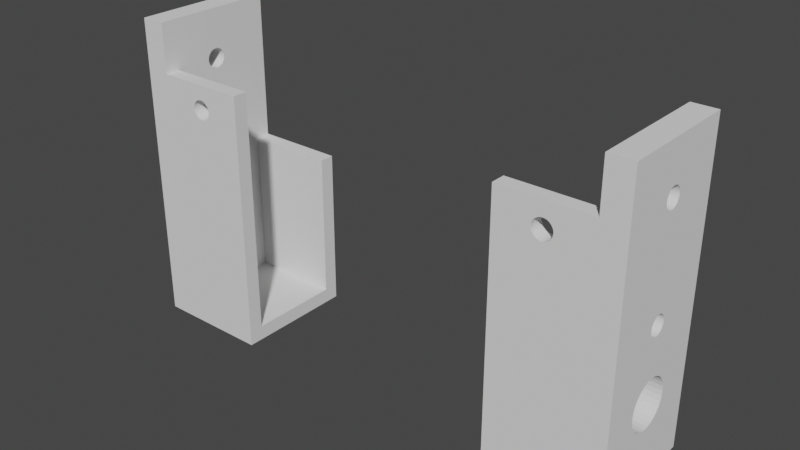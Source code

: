 # Source: Brush_Wheel_Holder.blend  (saved by Blender 2.93.21; exported with 4.5.12 LTS)
import bpy
from mathutils import Matrix  # noqa: F401  (used for matrix-valued properties, if any)

bpy.ops.wm.read_factory_settings(use_empty=True)
scene = bpy.context.scene
scene.name = 'Scene'

# ---- collections
col_collection = bpy.data.collections.new('Collection'); scene.collection.children.link(col_collection)

# ---- world
world_world = bpy.data.worlds.new('World'); scene.world = world_world
world_world.use_nodes = True; world_world.node_tree.nodes.clear()
_N = world_world.node_tree.nodes; _L = world_world.node_tree.links
n0 = _N.new('ShaderNodeOutputWorld'); n0.name = 'World Output'; n0.location = (300, 300)
n1 = _N.new('ShaderNodeBackground'); n1.name = 'Background'; n1.location = (10, 300)
n1.inputs[0].default_value = (0.05088, 0.05088, 0.05088, 1.0)
_L.new(n1.outputs[0], n0.inputs[0])
n0.is_active_output = True
world_world.color = (0.05088, 0.05088, 0.05088)
world_world.use_sun_shadow = False
world_world.sun_shadow_jitter_overblur = 0.0

# ---- meshes
me_plane_002 = bpy.data.meshes.new('Plane.002')
me_plane_002.from_pydata([(-46.89, 13.0, 0.0), (-28.39, -6.0, 0.0), (-46.89, -6.0, 0.0), (-28.39, 13.0, 0.0), (-28.39, -6.0, 30.0), (-46.89, -6.0, 30.0), (-46.89, 13.0, 30.0), (-28.39, 13.0, 30.0), (-51.89, -6.0, 0.0), (-51.89, 13.0, 0.0), (-51.89, -6.0, 30.0), (-51.89, 13.0, 30.0), (-28.39, -9.0, 0.0), (-46.89, -9.0, 0.0), (-28.39, -9.0, 30.0), (-46.89, -9.0, 30.0), (-51.89, -9.0, 0.0), (-51.89, -9.0, 30.0), (-46.89, 16.0, 0.0), (-28.39, 16.0, 0.0), (-46.89, 16.0, 30.0), (-28.39, 16.0, 30.0), (-51.89, 16.0, 30.0), (-51.89, 16.0, 0.0), (-28.39, -6.0, -3.0), (-46.89, -6.0, -3.0), (-46.89, 13.0, -3.0), (-28.39, 13.0, -3.0), (-51.89, -6.0, -3.0), (-51.89, 13.0, -3.0), (-28.39, -9.0, -3.0), (-46.89, -9.0, -3.0), (-51.89, -9.0, -3.0), (-46.89, 16.0, -3.0), (-28.39, 16.0, -3.0), (-51.89, 16.0, -3.0), (-28.39, 13.0, 13.0), (-46.89, 13.0, 13.0), (-28.39, -6.0, 13.0), (-46.89, -6.0, 13.0), (-51.89, 13.0, 13.0), (-51.89, -6.0, 13.0), (-28.39, -9.0, 13.0), (-46.89, -9.0, 13.0), (-51.89, -9.0, 13.0), (-28.39, 16.0, 13.0), (-46.89, 16.0, 13.0), (-51.89, 16.0, 13.0), (-28.39, 13.0, 26.0), (-28.39, -6.0, 26.0), (-46.89, -6.0, 26.0), (-51.89, -6.0, 26.0), (-28.39, -9.0, 26.0), (-46.89, -9.0, 26.0), (-51.89, -9.0, 26.0), (-28.39, 16.0, 26.0), (-46.89, 13.0, 26.0), (-51.89, 13.0, 26.0), (-46.89, 16.0, 26.0), (-51.89, 16.0, 26.0), (-28.39, -6.0, 40.0), (-46.89, -6.0, 40.0), (-46.89, 13.0, 40.0), (-46.89, 13.0, 60.0), (-51.89, -6.0, 40.0), (-51.89, 13.0, 40.0), (-28.39, -9.0, 40.0), (-46.89, -9.0, 40.0), (-51.89, -9.0, 40.0), (-46.89, 16.0, 40.0), (-46.89, -6.0, 60.0), (-51.89, 16.0, 40.0), (-51.89, -6.0, 60.0), (-51.89, 13.0, 60.0), (-51.89, -9.0, 60.0), (-46.89, -9.0, 60.0), (-46.89, 16.0, 60.0), (-51.89, 16.0, 60.0), (-51.89, -9.0, 50.0), (-51.89, -6.0, 50.0), (-46.89, -9.0, 50.0), (-51.89, 16.0, 50.0), (-51.89, 13.0, 50.0), (-46.89, 16.0, 50.0), (-46.89, -6.0, 50.0), (-46.89, 13.0, 50.0), (-28.39, -9.0, 50.0), (-28.39, -6.0, 50.0), (-37.25, -9.0, 43.04), (-37.25, -6.0, 43.04), (-37.64, -9.0, 43.0), (-37.64, -6.0, 43.0), (-39.3, -6.0, 46.11), (-38.75, -6.0, 46.66), (-39.05, -6.0, 46.41), (-38.03, -9.0, 43.04), (-38.03, -6.0, 43.04), (-38.41, -6.0, 46.85), (-38.03, -6.0, 46.96), (-36.87, -6.0, 46.85), (-37.25, -6.0, 46.96), (-37.64, -6.0, 47.0), (-36.23, -6.0, 46.41), (-35.89, -6.0, 45.95), (-35.98, -6.0, 46.11), (-35.64, -6.0, 45.0), (-35.79, -6.0, 44.23), (-35.68, -6.0, 44.61), (-35.68, -6.0, 45.39), (-35.79, -6.0, 45.77), (-36.53, -6.0, 46.66), (-38.41, -9.0, 43.15), (-38.41, -6.0, 43.15), (-38.75, -9.0, 43.34), (-38.75, -6.0, 43.34), (-39.64, -6.0, 45.0), (-39.6, -6.0, 44.61), (-39.6, -6.0, 45.39), (-39.05, -9.0, 43.59), (-39.05, -6.0, 43.59), (-39.39, -6.0, 44.05), (-39.3, -6.0, 43.89), (-39.49, -6.0, 44.23), (-39.49, -6.0, 45.77), (-36.53, -6.0, 43.34), (-36.87, -6.0, 43.15), (-35.98, -6.0, 43.89), (-36.23, -6.0, 43.59), (-39.3, -9.0, 43.89), (-39.39, -9.0, 44.05), (-39.49, -9.0, 44.23), (-39.6, -9.0, 44.61), (-39.64, -9.0, 45.0), (-39.6, -9.0, 45.39), (-39.05, -9.0, 46.41), (-39.3, -9.0, 46.11), (-39.49, -9.0, 45.77), (-38.41, -9.0, 46.85), (-37.64, -9.0, 47.0), (-38.03, -9.0, 46.96), (-36.53, -9.0, 46.66), (-36.87, -9.0, 46.85), (-35.98, -9.0, 46.11), (-35.89, -9.0, 45.95), (-36.23, -9.0, 46.41), (-37.25, -9.0, 46.96), (-38.75, -9.0, 46.66), (-36.87, -9.0, 43.15), (-36.23, -9.0, 43.59), (-35.98, -9.0, 43.89), (-35.64, -9.0, 45.0), (-35.79, -9.0, 44.23), (-35.68, -9.0, 44.61), (-35.68, -9.0, 45.39), (-36.53, -9.0, 43.34), (-35.79, -9.0, 45.77), (-51.89, 1.652, 49.23), (-46.89, 1.652, 49.23), (-46.89, 1.538, 49.61), (-51.89, 1.538, 49.61), (-51.89, 1.5, 50.0), (-51.89, 1.538, 50.39), (-51.89, 1.837, 51.11), (-51.89, 1.652, 50.77), (-51.89, 2.389, 51.66), (-51.89, 3.11, 51.96), (-46.89, 1.5, 50.0), (-51.89, 2.735, 51.85), (-51.89, 2.086, 51.41), (-51.89, 3.89, 51.96), (-51.89, 4.914, 51.41), (-51.89, 4.611, 51.66), (-51.89, 4.265, 51.85), (-51.89, 5.348, 50.77), (-51.89, 5.5, 50.0), (-51.89, 5.462, 50.39), (-51.89, 5.163, 51.11), (-51.89, 3.5, 52.0), (-46.89, 1.538, 50.39), (-46.89, 1.652, 50.77), (-46.89, 1.837, 51.11), (-46.89, 2.086, 51.41), (-46.89, 3.11, 51.96), (-46.89, 2.735, 51.85), (-46.89, 2.389, 51.66), (-46.89, 3.89, 51.96), (-46.89, 4.611, 51.66), (-46.89, 4.265, 51.85), (-46.89, 5.163, 51.11), (-46.89, 5.5, 50.0), (-46.89, 5.462, 50.39), (-46.89, 5.348, 50.77), (-46.89, 4.914, 51.41), (-46.89, 3.5, 52.0), (-46.89, 1.837, 48.89), (-46.89, 2.389, 48.34), (-46.89, 3.11, 48.04), (-46.89, 2.735, 48.15), (-46.89, 2.086, 48.59), (-46.89, 3.89, 48.04), (-46.89, 4.914, 48.59), (-46.89, 4.611, 48.34), (-46.89, 4.265, 48.15), (-46.89, 5.348, 49.23), (-46.89, 5.462, 49.61), (-46.89, 5.163, 48.89), (-46.89, 3.5, 48.0), (-51.89, 1.837, 48.89), (-51.89, 2.086, 48.59), (-51.89, 3.11, 48.04), (-51.89, 2.735, 48.15), (-51.89, 2.389, 48.34), (-51.89, 3.89, 48.04), (-51.89, 4.611, 48.34), (-51.89, 4.265, 48.15), (-51.89, 5.163, 48.89), (-51.89, 5.462, 49.61), (-51.89, 5.348, 49.23), (-51.89, 4.914, 48.59), (-51.89, 3.5, 48.0), (-51.89, -1.119, 11.09), (-46.89, -1.119, 11.09), (-46.89, -1.404, 12.02), (-51.89, -1.404, 12.02), (-46.89, -1.5, 13.0), (-46.89, -0.6573, 10.22), (-46.89, -0.03553, 9.464), (-46.89, 2.525, 8.096), (-46.89, 1.587, 8.381), (-46.89, 0.7221, 8.843), (-46.89, 4.475, 8.096), (-51.89, -1.5, 13.0), (-46.89, 6.278, 8.843), (-46.89, 5.413, 8.381), (-46.89, 7.657, 10.22), (-46.89, 8.5, 13.0), (-46.89, 8.404, 12.02), (-46.89, 8.119, 11.09), (-46.89, 7.036, 9.464), (-46.89, 3.5, 8.0), (-46.89, -1.404, 13.98), (-51.89, -1.404, 13.98), (-46.89, -1.119, 14.91), (-51.89, -1.119, 14.91), (-51.89, -0.6573, 10.22), (-51.89, -0.03553, 9.464), (-51.89, 2.525, 8.096), (-51.89, 1.587, 8.381), (-51.89, 0.7221, 8.843), (-46.89, -0.6573, 15.78), (-51.89, -0.6573, 15.78), (-51.89, 4.475, 8.096), (-51.89, 6.278, 8.843), (-51.89, 5.413, 8.381), (-51.89, 7.657, 10.22), (-51.89, 8.5, 13.0), (-51.89, 8.404, 12.02), (-51.89, 8.119, 11.09), (-51.89, 7.036, 9.464), (-51.89, 3.5, 8.0), (-46.89, -0.03553, 16.54), (-51.89, -0.03553, 16.54), (-46.89, 0.7221, 17.16), (-51.89, 0.7221, 17.16), (-46.89, 1.587, 17.62), (-51.89, 1.587, 17.62), (-46.89, 2.525, 17.9), (-46.89, 4.475, 17.9), (-46.89, 7.036, 16.54), (-46.89, 6.278, 17.16), (-46.89, 5.413, 17.62), (-46.89, 8.119, 14.91), (-46.89, 8.404, 13.98), (-46.89, 7.657, 15.78), (-46.89, 3.5, 18.0), (-51.89, 2.525, 17.9), (-51.89, 3.5, 18.0), (-51.89, 4.475, 17.9), (-51.89, 7.036, 16.54), (-51.89, 6.278, 17.16), (-51.89, 5.413, 17.62), (-51.89, 8.119, 14.91), (-51.89, 8.404, 13.98), (-51.89, 7.657, 15.78), (-46.89, 1.837, 26.89), (-51.89, 1.837, 26.89), (-46.89, 1.652, 27.23), (-51.89, 1.652, 27.23), (-51.89, 1.5, 28.0), (-51.89, 1.538, 28.39), (-51.89, 1.538, 27.61), (-51.89, 1.837, 29.11), (-51.89, 2.389, 29.66), (-51.89, 2.086, 29.41), (-51.89, 1.652, 28.77), (-51.89, 2.735, 29.85), (-51.89, 3.11, 29.96), (-51.89, 4.265, 29.85), (-51.89, 3.89, 29.96), (-51.89, 3.5, 30.0), (-51.89, 4.914, 29.41), (-51.89, 5.348, 28.77), (-51.89, 5.163, 29.11), (-46.89, 1.538, 27.61), (-51.89, 4.611, 29.66), (-46.89, 1.5, 28.0), (-46.89, 1.538, 28.39), (-51.89, 2.086, 26.59), (-51.89, 2.735, 26.15), (-51.89, 3.5, 26.0), (-51.89, 3.11, 26.04), (-51.89, 2.389, 26.34), (-51.89, 4.265, 26.15), (-46.89, 1.652, 28.77), (-51.89, 5.163, 26.89), (-51.89, 4.914, 26.59), (-51.89, 4.611, 26.34), (-51.89, 5.5, 28.0), (-51.89, 5.348, 27.23), (-51.89, 5.462, 27.61), (-51.89, 5.462, 28.39), (-51.89, 3.89, 26.04), (-46.89, 1.837, 29.11), (-46.89, 2.086, 29.41), (-46.89, 2.086, 26.59), (-46.89, 2.735, 26.15), (-46.89, 3.5, 26.0), (-46.89, 3.11, 26.04), (-46.89, 2.389, 29.66), (-46.89, 2.389, 26.34), (-46.89, 4.265, 26.15), (-46.89, 5.163, 26.89), (-46.89, 4.914, 26.59), (-46.89, 4.611, 26.34), (-46.89, 5.5, 28.0), (-46.89, 5.348, 27.23), (-46.89, 5.462, 27.61), (-46.89, 5.462, 28.39), (-46.89, 3.89, 26.04), (-46.89, 2.735, 29.85), (-46.89, 3.11, 29.96), (-46.89, 3.5, 30.0), (-46.89, 4.265, 29.85), (-46.89, 3.89, 29.96), (-46.89, 4.914, 29.41), (-46.89, 5.348, 28.77), (-46.89, 5.163, 29.11), (-46.89, 4.611, 29.66)], [], [(16, 32, 31, 13), (17, 68, 64, 10), (48, 55, 21, 7), (299, 11, 57, 309, 321, 312, 316, 315, 314, 318, 319, 317, 320, 301, 302, 300, 304, 297, 298), (309, 51, 10, 299, 296, 295, 292, 293, 291, 294, 289, 288, 290, 287, 285, 307, 311, 308, 310), (51, 54, 17, 10), (14, 66, 67, 15), (22, 71, 69, 20), (3, 27, 34, 19), (326, 56, 6, 341, 343, 342, 347, 344, 346, 345, 337, 334, 336, 335, 331, 332, 333, 330, 338), (341, 5, 50, 326, 327, 325, 329, 324, 284, 286, 303, 305, 306, 313, 322, 323, 328, 339, 340), (52, 14, 15, 53), (43, 44, 16, 13), (38, 42, 12, 1), (9, 29, 28, 8), (4, 60, 66, 14), (23, 35, 29, 9), (49, 50, 5, 4), (58, 59, 22, 20), (58, 20, 21, 55), (40, 47, 23, 9), (13, 31, 30, 12), (20, 69, 62, 6), (1, 24, 27, 3), (56, 48, 7, 6), (27, 24, 25, 26), (25, 28, 29, 26), (25, 31, 32, 28), (24, 30, 31, 25), (29, 35, 33, 26), (26, 33, 34, 27), (18, 33, 35, 23), (8, 28, 32, 16), (19, 34, 33, 18), (12, 30, 24, 1), (1, 3, 0, 2), (0, 3, 36, 37), (57, 59, 47, 40), (18, 46, 45, 19), (18, 23, 47, 46), (1, 2, 39, 38), (49, 52, 42, 38), (53, 54, 44, 43), (12, 42, 43, 13), (222, 224, 39, 2, 0, 37, 235, 236, 237, 234, 238, 232, 233, 230, 239, 227, 228, 229, 226, 225, 221), (8, 16, 44, 41), (40, 9, 8, 41, 231, 223, 220, 244, 245, 248, 247, 246, 259, 251, 253, 252, 258, 254, 257, 256, 255), (3, 19, 45, 36), (15, 17, 54, 53), (4, 14, 52, 49), (11, 22, 59, 57), (37, 36, 48, 56), (46, 58, 55, 45), (46, 47, 59, 58), (38, 39, 50, 49), (42, 52, 53, 43), (235, 37, 56, 326, 50, 39, 224, 240, 242, 249, 260, 262, 264, 266, 274, 267, 270, 269, 268, 273, 271, 272), (41, 44, 54, 51), (231, 41, 51, 309, 57, 40, 255, 282, 281, 283, 278, 279, 280, 277, 276, 275, 265, 263, 261, 250, 243, 241), (36, 45, 55, 48), (82, 73, 77, 81), (80, 75, 74, 78), (78, 74, 72, 79), (87, 86, 66, 60), (63, 76, 77, 73), (11, 65, 71, 22), (341, 6, 62, 61, 5), (5, 61, 60, 4), (15, 67, 68, 17), (7, 21, 20, 6), (72, 74, 75, 70), (10, 64, 65, 11, 299), (63, 73, 72, 70), (160, 79, 72, 73, 82, 174, 175, 173, 176, 170, 171, 172, 169, 177, 165, 167, 164, 168, 162, 163, 161), (81, 77, 76, 83), (84, 70, 75, 80), (83, 76, 63, 85), (189, 85, 63, 70, 84, 166, 178, 179, 180, 181, 184, 183, 182, 193, 185, 187, 186, 192, 188, 191, 190), (158, 166, 84, 61, 62, 85, 189, 204, 203, 205, 200, 201, 202, 199, 206, 196, 197, 195, 198, 194, 157), (69, 83, 85, 62), (80, 86, 87, 84), (71, 81, 83, 69), (82, 65, 64, 79, 160, 159, 156, 207, 208, 211, 210, 209, 219, 212, 214, 213, 218, 215, 217, 216, 174), (68, 78, 79, 64), (67, 80, 78, 68), (65, 82, 81, 71), (103, 87, 60, 61, 120, 121, 119, 114, 112, 96, 91, 89, 125, 124, 127, 126, 106, 107, 105, 108, 109), (120, 61, 84, 87, 103, 104, 102, 110, 99, 100, 101, 98, 97, 93, 94, 92, 123, 117, 115, 116, 122), (142, 143, 86, 80, 67, 129, 130, 131, 132, 133, 136, 135, 134, 146, 137, 139, 138, 145, 141, 140, 144), (129, 67, 66, 86, 143, 155, 153, 150, 152, 151, 149, 148, 154, 147, 88, 90, 95, 111, 113, 118, 128), (101, 100, 145, 138), (100, 99, 141, 145), (99, 110, 140, 141), (110, 102, 144, 140), (144, 102, 104, 142), (103, 109, 155, 143, 142, 104), (155, 109, 108, 153), (153, 108, 105, 150), (150, 105, 107, 152), (152, 107, 106, 151), (151, 106, 126, 149), (149, 126, 127, 148), (148, 127, 124, 154), (154, 124, 125, 147), (147, 125, 89, 88), (91, 90, 88, 89), (96, 95, 90, 91), (112, 111, 95, 96), (114, 113, 111, 112), (119, 118, 113, 114), (121, 128, 118, 119), (121, 120, 122, 130, 129, 128), (122, 116, 131, 130), (116, 115, 132, 131), (115, 117, 133, 132), (117, 123, 136, 133), (123, 92, 135, 136), (92, 94, 134, 135), (94, 93, 146, 134), (93, 97, 137, 146), (97, 98, 139, 137), (98, 101, 138, 139), (204, 189, 174, 216), (203, 204, 216, 217), (205, 203, 217, 215), (200, 205, 215, 218), (201, 200, 218, 213), (202, 201, 213, 214), (199, 202, 214, 212), (206, 199, 212, 219), (196, 206, 219, 209), (197, 196, 209, 210), (195, 197, 210, 211), (198, 195, 211, 208), (207, 194, 198, 208), (194, 207, 156, 157), (159, 158, 157, 156), (158, 159, 160, 166), (161, 178, 166, 160), (163, 179, 178, 161), (162, 180, 179, 163), (168, 181, 180, 162), (164, 184, 181, 168), (167, 183, 184, 164), (165, 182, 183, 167), (177, 193, 182, 165), (169, 185, 193, 177), (172, 187, 185, 169), (171, 186, 187, 172), (170, 192, 186, 171), (170, 176, 188, 192), (176, 173, 191, 188), (173, 175, 190, 191), (175, 174, 189, 190), (236, 235, 255, 256), (237, 236, 256, 257), (234, 237, 257, 254), (238, 234, 254, 258), (232, 238, 258, 252), (233, 232, 252, 253), (230, 233, 253, 251), (239, 230, 251, 259), (227, 239, 259, 246), (228, 227, 246, 247), (229, 228, 247, 248), (226, 229, 248, 245), (244, 225, 226, 245), (225, 244, 220, 221), (223, 222, 221, 220), (231, 224, 222, 223), (224, 231, 241, 240), (240, 241, 243, 242), (242, 243, 250, 249), (249, 250, 261, 260), (260, 261, 263, 262), (262, 263, 265, 264), (275, 266, 264, 265), (276, 274, 266, 275), (277, 267, 274, 276), (280, 270, 267, 277), (279, 269, 270, 280), (278, 268, 269, 279), (273, 268, 278, 283), (271, 273, 283, 281), (272, 271, 281, 282), (272, 282, 255, 235), (317, 319, 336, 334), (319, 318, 335, 336), (318, 314, 331, 335), (314, 315, 332, 331), (315, 316, 333, 332), (316, 312, 330, 333), (312, 321, 338, 330), (321, 309, 326, 338), (309, 310, 327, 326), (310, 308, 325, 327), (308, 311, 329, 325), (311, 307, 324, 329), (285, 284, 324, 307), (284, 285, 287, 286), (286, 287, 290, 303), (288, 305, 303, 290), (289, 306, 305, 288), (294, 313, 306, 289), (291, 322, 313, 294), (293, 323, 322, 291), (292, 328, 323, 293), (295, 339, 328, 292), (296, 340, 339, 295), (299, 341, 340, 296), (298, 343, 341, 299), (297, 342, 343, 298), (304, 347, 342, 297), (300, 344, 347, 304), (300, 302, 346, 344), (302, 301, 345, 346), (301, 320, 337, 345), (320, 317, 334, 337)])
_uv = me_plane_002.uv_layers.new(name='UVMap')
_uv.uv.foreach_set('vector', [0.0, 0.0, 0.0, 0.0, 0.0, 0.0, 0.0, 0.0, 0.0, 0.0, 0.0, 0.0, 0.0, 0.0, 0.0, 0.0, 0.0, 0.0, 0.0, 0.0, 0.0, 0.0, 0.0, 0.0, 0.0, 0.0, 0.0, 0.0, 0.0, 0.0, 0.0, 0.0, 0.0, 0.0, 0.0, 0.0, 0.0, 0.0, 0.0, 0.0, 0.0, 0.0, 0.0, 0.0, 0.0, 0.0, 0.0, 0.0, 0.0, 0.0, 0.0, 0.0, 0.0, 0.0, 0.0, 0.0, 0.0, 0.0, 0.0, 0.0, 0.0, 0.0, 0.0, 0.0, 0.0, 0.0, 0.0, 0.0, 0.0, 0.0, 0.0, 0.0, 0.0, 0.0, 0.0, 0.0, 0.0, 0.0, 0.0, 0.0, 0.0, 0.0, 0.0, 0.0, 0.0, 0.0, 0.0, 0.0, 0.0, 0.0, 0.0, 0.0, 0.0, 0.0, 0.0, 0.0, 0.0, 0.0, 0.0, 0.0, 0.0, 0.0, 0.0, 0.0, 0.0, 0.0, 0.0, 0.0, 0.0, 0.0, 0.0, 0.0, 0.0, 0.0, 0.0, 0.0, 0.0, 0.0, 0.0, 0.0, 0.0, 0.0, 0.0, 0.0, 0.0, 0.0, 0.0, 0.0, 0.0, 0.0, 0.0, 0.0, 0.0, 0.0, 0.0, 0.0, 0.0, 0.0, 0.0, 0.0, 0.0, 0.0, 0.0, 0.0, 0.0, 0.0, 0.0, 0.0, 0.0, 0.0, 0.0, 0.0, 0.0, 0.0, 0.0, 0.0, 0.0, 0.0, 0.0, 0.0, 0.0, 0.0, 0.0, 0.0, 0.0, 0.0, 0.0, 0.0, 0.0, 0.0, 0.0, 0.0, 0.0, 0.0, 0.0, 0.0, 0.0, 0.0, 0.0, 0.0, 0.0, 0.0, 0.0, 0.0, 0.0, 0.0, 0.0, 0.0, 0.0, 0.0, 0.0, 0.0, 0.0, 0.0, 0.0, 0.0, 0.0, 0.0, 0.0, 0.0, 0.0, 0.0, 0.0, 0.0, 0.0, 0.0, 0.0, 0.0, 0.0, 0.0, 0.0, 0.0, 0.0, 0.0, 0.0, 0.0, 0.0, 0.0, 0.0, 0.0, 0.0, 0.0, 0.0, 0.0, 0.0, 0.0, 0.0, 0.0, 0.0, 0.0, 0.0, 0.0, 0.0, 0.0, 0.0, 0.0, 0.0, 0.0, 0.0, 0.0, 0.0, 0.0, 0.0, 0.0, 0.0, 0.0, 0.0, 0.0, 0.0, 0.0, 0.0, 0.0, 0.0, 0.0, 0.0, 0.0, 0.0, 0.0, 0.0, 0.0, 0.0, 0.0, 0.0, 0.0, 0.0, 0.0, 0.0, 0.0, 0.0, 0.0, 0.0, 0.0, 0.0, 0.0, 0.0, 0.0, 0.0, 0.0, 0.0, 0.0, 0.0, 0.0, 0.0, 0.0, 0.0, 0.0, 0.0, 0.0, 0.0, 0.0, 0.0, 0.0, 0.0, 0.0, 0.0, 0.0, 0.0, 0.0, 0.0, 0.0, 0.0, 0.0, 0.0, 0.0, 0.0, 0.0, 0.0, 0.0, 0.0, 0.0, 0.0, 0.0, 0.0, 0.0, 0.0, 0.0, 0.0, 0.0, 0.0, 0.0, 0.0, 0.0, 0.0, 0.0, 0.0, 0.0, 0.0, 0.0, 0.0, 0.0, 0.0, 0.0, 0.0, 0.0, 0.0, 0.0, 0.0, 0.0, 0.0, 0.0, 0.0, 0.0, 0.0, 0.0, 0.0, 0.0, 0.0, 0.0, 0.0, 0.0, 0.0, 0.0, 0.0, 0.0, 0.0, 0.0, 0.0, 0.0, 0.0, 0.0, 0.0, 0.0, 0.0, 0.0, 0.0, 0.0, 0.0, 0.0, 0.0, 0.0, 0.0, 0.0, 0.0, 0.0, 0.0, 0.0, 0.0, 0.0, 0.0, 0.0, 0.0, 0.0, 0.0, 0.0, 0.0, 0.0, 0.0, 0.0, 0.0, 0.0, 0.0, 0.0, 0.0, 0.0, 0.0, 0.0, 0.0, 0.0, 0.0, 0.0, 0.0, 0.0, 0.0, 0.0, 0.0, 0.0, 0.0, 0.0, 0.0, 0.0, 0.0, 0.0, 0.0, 0.0, 0.0, 0.0, 0.0, 0.0, 0.0, 0.0, 0.0, 0.0, 0.0, 0.0, 0.0, 0.0, 0.0, 0.0, 0.0, 0.0, 0.0, 0.0, 0.0, 0.0, 0.0, 0.0, 0.0, 0.0, 0.0, 0.0, 0.0, 0.0, 0.0, 0.0, 0.0, 0.0, 0.0, 0.0, 0.0, 0.0, 0.0, 0.0, 0.0, 0.0, 0.0, 0.0, 0.0, 0.0, 0.0, 0.0, 0.0, 0.0, 0.0, 0.0, 0.0, 0.0, 0.0, 0.0, 0.0, 0.0, 0.0, 0.0, 0.0, 0.0, 0.0, 0.0, 0.0, 0.0, 0.0, 0.0, 0.0, 0.0, 0.0, 0.0, 0.0, 0.0, 0.0, 0.0, 0.0, 0.0, 0.0, 0.0, 0.0, 0.0, 0.0, 0.0, 0.0, 0.0, 0.0, 0.0, 0.0, 0.0, 0.0, 0.0, 0.0, 0.0, 0.0, 0.0, 0.0, 0.0, 0.0, 0.0, 0.0, 0.0, 0.0, 0.0, 0.0, 0.0, 0.0, 0.0, 0.0, 0.0, 0.0, 0.0, 0.0, 0.0, 0.0, 0.0, 0.0, 0.0, 0.0, 0.0, 0.0, 0.0, 0.0, 0.0, 0.0, 0.0, 0.0, 0.0, 0.0, 0.0, 0.0, 0.0, 0.0, 0.0, 0.0, 0.0, 0.0, 0.0, 0.0, 0.0, 0.0, 0.0, 0.0, 0.0, 0.0, 0.0, 0.0, 0.0, 0.0, 0.0, 0.0, 0.0, 0.0, 0.0, 0.0, 0.0, 0.0, 0.0, 0.0, 0.0, 0.0, 0.0, 0.0, 0.0, 0.0, 0.0, 0.0, 0.0, 0.0, 0.0, 0.0, 0.0, 0.0, 0.0, 0.0, 0.0, 0.0, 0.0, 0.0, 0.0, 0.0, 0.0, 0.0, 0.0, 0.0, 0.0, 0.0, 0.0, 0.0, 0.0, 0.0, 0.0, 0.0, 0.0, 0.0, 0.0, 0.0, 0.0, 0.0, 0.0, 0.0, 0.0, 0.0, 0.0, 0.0, 0.0, 0.0, 0.0, 0.0, 0.0, 0.0, 0.0, 0.0, 0.0, 0.0, 0.0, 0.0, 0.0, 0.0, 0.0, 0.0, 0.0, 0.0, 0.0, 0.0, 0.0, 0.0, 0.0, 0.0, 0.0, 0.0, 0.0, 0.0, 0.0, 0.0, 0.0, 0.0, 0.0, 0.0, 0.0, 0.0, 0.0, 0.0, 0.0, 0.0, 0.0, 0.0, 0.0, 0.0, 0.0, 0.0, 0.0, 0.0, 0.0, 0.0, 0.0, 0.0, 0.0, 0.0, 0.0, 0.0, 0.0, 0.0, 0.0, 0.0, 0.0, 0.0, 0.0, 0.0, 0.0, 0.0, 0.0, 0.0, 0.0, 0.0, 0.0, 0.0, 0.0, 0.0, 0.0, 0.0, 0.0, 0.0, 0.0, 0.0, 0.0, 0.0, 0.0, 0.0, 0.0, 0.0, 0.0, 0.0, 0.0, 0.0, 0.0, 0.0, 0.0, 0.0, 0.0, 0.0, 0.0, 0.0, 0.0, 0.0, 0.0, 0.0, 0.0, 0.0, 0.0, 0.0, 0.0, 0.0, 0.0, 0.0, 0.0, 0.0, 0.0, 0.0, 0.0, 0.0, 0.0, 0.0, 0.0, 0.0, 0.0, 0.0, 0.0, 0.0, 0.0, 0.0, 0.0, 0.0, 0.0, 0.0, 0.0, 0.0, 0.0, 0.0, 0.0, 0.0, 0.0, 0.0, 0.0, 0.0, 0.0, 0.0, 0.0, 0.0, 0.0, 0.0, 0.0, 0.0, 0.0, 0.0, 0.0, 0.0, 0.0, 0.0, 0.0, 0.0, 0.0, 0.0, 0.0, 0.0, 0.0, 0.0, 0.0, 0.0, 0.0, 0.0, 0.0, 0.0, 0.0, 0.0, 0.0, 0.0, 0.0, 0.0, 0.0, 0.0, 0.0, 0.0, 0.0, 0.0, 0.0, 0.0, 0.0, 0.0, 0.0, 0.0, 0.0, 0.0, 0.0, 0.0, 0.0, 0.0, 0.0, 0.0, 0.0, 0.0, 0.0, 0.0, 0.0, 0.0, 0.0, 0.0, 0.0, 0.0, 0.0, 0.0, 0.0, 0.0, 0.0, 0.0, 0.0, 0.0, 0.0, 0.0, 0.0, 0.0, 0.0, 0.0, 0.0, 0.0, 0.0, 0.0, 0.0, 0.0, 0.0, 0.0, 0.0, 0.0, 0.0, 0.0, 0.0, 0.0, 0.0, 0.0, 0.0, 0.0, 0.0, 0.0, 0.0, 0.0, 0.0, 0.0, 0.0, 0.0, 0.0, 0.0, 0.0, 0.0, 0.0, 0.0, 0.0, 0.0, 0.0, 0.0, 0.0, 0.0, 0.0, 0.0, 0.0, 0.0, 0.0, 0.0, 0.0, 0.0, 0.0, 0.0, 0.0, 0.0, 0.0, 0.0, 0.0, 0.0, 0.0, 0.0, 0.0, 0.0, 0.0, 0.0, 0.0, 0.0, 0.0, 0.0, 0.0, 0.0, 0.0, 0.0, 0.0, 0.0, 0.0, 0.0, 0.0, 0.0, 0.0, 0.0, 0.0, 0.0, 0.0, 0.0, 0.0, 0.0, 0.0, 0.0, 0.0, 0.0, 0.0, 0.0, 0.0, 0.0, 0.0, 0.0, 0.0, 0.0, 0.0, 0.0, 0.0, 0.0, 0.0, 0.0, 0.0, 0.0, 0.0, 0.0, 0.0, 0.0, 0.0, 0.0, 0.0, 0.0, 0.0, 0.0, 0.0, 0.0, 0.0, 0.0, 0.0, 0.0, 0.0, 0.0, 0.0, 0.0, 0.0, 0.0, 0.0, 0.0, 0.0, 0.0, 0.0, 0.0, 0.0, 0.0, 0.0, 0.0, 0.0, 0.0, 0.0, 0.0, 0.0, 0.0, 0.0, 0.0, 0.0, 0.0, 0.0, 0.0, 0.0, 0.0, 0.0, 0.0, 0.0, 0.0, 0.0, 0.0, 0.0, 0.0, 0.0, 0.0, 0.0, 0.0, 0.0, 0.0, 0.0, 0.0, 0.0, 0.0, 0.0, 0.0, 0.0, 0.0, 0.0, 0.0, 0.0, 0.0, 0.0, 0.0, 0.0, 0.0, 0.0, 0.0, 0.0, 0.0, 0.0, 0.0, 0.0, 0.0, 0.0, 0.0, 0.0, 0.0, 0.0, 0.0, 0.0, 0.0, 0.0, 0.0, 0.0, 0.0, 0.0, 0.0, 0.0, 0.0, 0.0, 0.0, 0.0, 0.0, 0.0, 0.0, 0.0, 0.0, 0.0, 0.0, 0.0, 0.0, 0.0, 0.0, 0.0, 0.0, 0.0, 0.0, 0.0, 0.0, 0.0, 0.0, 0.0, 0.0, 0.0, 0.0, 0.0, 0.0, 0.0, 0.0, 0.0, 0.0, 0.0, 0.0, 0.0, 0.0, 0.0, 0.0, 0.0, 0.0, 0.0, 0.0, 0.0, 0.0, 0.0, 0.0, 0.0, 0.0, 0.0, 0.0, 0.0, 0.0, 0.0, 0.0, 0.0, 0.0, 0.0, 0.0, 0.0, 0.0, 0.0, 0.0, 0.0, 0.0, 0.0, 0.0, 0.0, 0.0, 0.0, 0.0, 0.0, 0.0, 0.0, 0.0, 0.0, 0.0, 0.0, 0.0, 0.0, 0.0, 0.0, 0.0, 0.0, 0.0, 0.0, 0.0, 0.0, 0.0, 0.0, 0.0, 0.0, 0.0, 0.0, 0.0, 0.0, 0.0, 0.0, 0.0, 0.0, 0.0, 0.0, 0.0, 0.0, 0.0, 0.0, 0.0, 0.0, 0.0, 0.0, 0.0, 0.0, 0.0, 0.0, 0.0, 0.0, 0.0, 0.0, 0.0, 0.0, 0.0, 0.0, 0.0, 0.0, 0.0, 0.0, 0.0, 0.0, 0.0, 0.0, 0.0, 0.0, 0.0, 0.0, 0.0, 0.0, 0.0, 0.0, 0.0, 0.0, 0.0, 0.0, 0.0, 0.0, 0.0, 0.0, 0.0, 0.0, 0.0, 0.0, 0.0, 0.0, 0.0, 0.0, 0.0, 0.0, 0.0, 0.0, 0.0, 0.0, 0.0, 0.0, 0.0, 0.0, 0.0, 0.0, 0.0, 0.0, 0.0, 0.0, 0.0, 0.0, 0.0, 0.0, 0.0, 0.0, 0.0, 0.0, 0.0, 0.0, 0.0, 0.0, 0.0, 0.0, 0.0, 0.0, 0.0, 0.0, 0.0, 0.0, 0.0, 0.0, 0.0, 0.0, 0.0, 0.0, 0.0, 0.0, 0.0, 0.0, 0.0, 0.0, 0.0, 0.0, 0.0, 0.0, 0.0, 0.0, 0.0, 0.0, 0.0, 0.0, 0.0, 0.0, 0.0, 0.0, 0.0, 0.0, 0.0, 0.0, 1.0, 0.735, 0.9688, 0.735, 0.9688, 0.75, 1.0, 0.75, 0.9688, 0.735, 0.9375, 0.735, 0.9375, 0.75, 0.9688, 0.75, 0.9375, 0.735, 0.9062, 0.735, 0.9062, 0.75, 0.9375, 0.75, 0.9062, 0.735, 0.875, 0.735, 0.875, 0.75, 0.9062, 0.75, 0.875, 0.75, 0.875, 0.735, 0.8438, 0.735, 0.8438, 0.75, 0.8291, 0.735, 0.8125, 0.735, 0.8125, 0.75, 0.8289, 0.75, 0.8438, 0.75, 0.8438, 0.735, 0.8125, 0.75, 0.8125, 0.735, 0.7812, 0.735, 0.7812, 0.75, 0.7812, 0.75, 0.7812, 0.735, 0.75, 0.735, 0.75, 0.75, 0.75, 0.75, 0.75, 0.735, 0.7188, 0.735, 0.7188, 0.75, 0.7188, 0.75, 0.7188, 0.735, 0.6875, 0.735, 0.6875, 0.75, 0.6875, 0.75, 0.6875, 0.735, 0.6562, 0.735, 0.6562, 0.75, 0.6562, 0.75, 0.6562, 0.735, 0.625, 0.735, 0.625, 0.75, 0.625, 0.75, 0.625, 0.735, 0.5938, 0.735, 0.5938, 0.75, 0.5938, 0.75, 0.5938, 0.735, 0.5625, 0.735, 0.5625, 0.75, 0.5625, 0.75, 0.5625, 0.735, 0.5312, 0.735, 0.5312, 0.75, 0.5, 0.735, 0.5, 0.75, 0.5312, 0.75, 0.5312, 0.735, 0.4688, 0.735, 0.4688, 0.75, 0.5, 0.75, 0.5, 0.735, 0.4375, 0.735, 0.4375, 0.75, 0.4688, 0.75, 0.4688, 0.735, 0.4062, 0.735, 0.4062, 0.75, 0.4375, 0.75, 0.4375, 0.735, 0.375, 0.735, 0.375, 0.75, 0.4062, 0.75, 0.4062, 0.735, 0.3438, 0.735, 0.3438, 0.75, 0.375, 0.75, 0.375, 0.735, 0.3438, 0.735, 0.3291, 0.735, 0.3125, 0.735, 0.3125, 0.75, 0.3289, 0.75, 0.3438, 0.75, 0.3125, 0.735, 0.2812, 0.735, 0.2812, 0.75, 0.3125, 0.75, 0.2812, 0.735, 0.25, 0.735, 0.25, 0.75, 0.2812, 0.75, 0.25, 0.735, 0.2188, 0.735, 0.2188, 0.75, 0.25, 0.75, 0.2188, 0.735, 0.1875, 0.735, 0.1875, 0.75, 0.2188, 0.75, 0.1875, 0.735, 0.1562, 0.735, 0.1562, 0.75, 0.1875, 0.75, 0.1562, 0.735, 0.125, 0.735, 0.125, 0.75, 0.1562, 0.75, 0.125, 0.735, 0.09375, 0.735, 0.09375, 0.75, 0.125, 0.75, 0.09375, 0.735, 0.0625, 0.735, 0.0625, 0.75, 0.09375, 0.75, 0.0625, 0.735, 0.03125, 0.735, 0.03125, 0.75, 0.0625, 0.75, 0.03125, 0.735, 0.0, 0.735, 0.0, 0.75, 0.03125, 0.75, 0.9688, 0.775, 1.0, 0.775, 1.0, 0.75, 0.9688, 0.75, 0.9375, 0.775, 0.9688, 0.775, 0.9688, 0.75, 0.9375, 0.75, 0.9062, 0.775, 0.9375, 0.775, 0.9375, 0.75, 0.9062, 0.75, 0.875, 0.775, 0.9062, 0.775, 0.9062, 0.75, 0.875, 0.75, 0.8438, 0.775, 0.875, 0.775, 0.875, 0.75, 0.8438, 0.75, 0.8125, 0.775, 0.8438, 0.775, 0.8438, 0.75, 0.8125, 0.75, 0.7812, 0.775, 0.8125, 0.775, 0.8125, 0.75, 0.7812, 0.75, 0.75, 0.775, 0.7812, 0.775, 0.7812, 0.75, 0.75, 0.75, 0.7188, 0.775, 0.75, 0.775, 0.75, 0.75, 0.7188, 0.75, 0.6875, 0.775, 0.7188, 0.775, 0.7188, 0.75, 0.6875, 0.75, 0.6562, 0.775, 0.6875, 0.775, 0.6875, 0.75, 0.6562, 0.75, 0.625, 0.775, 0.6562, 0.775, 0.6562, 0.75, 0.625, 0.75, 0.5938, 0.75, 0.5938, 0.775, 0.625, 0.775, 0.625, 0.75, 0.5938, 0.775, 0.5938, 0.75, 0.5625, 0.75, 0.5625, 0.775, 0.5312, 0.75, 0.5312, 0.775, 0.5625, 0.775, 0.5625, 0.75, 0.5312, 0.775, 0.5312, 0.75, 0.5, 0.75, 0.5, 0.775, 0.4688, 0.75, 0.4688, 0.775, 0.5, 0.775, 0.5, 0.75, 0.4375, 0.75, 0.4375, 0.775, 0.4688, 0.775, 0.4688, 0.75, 0.4062, 0.75, 0.4062, 0.775, 0.4375, 0.775, 0.4375, 0.75, 0.375, 0.75, 0.375, 0.775, 0.4062, 0.775, 0.4062, 0.75, 0.3438, 0.75, 0.3438, 0.775, 0.375, 0.775, 0.375, 0.75, 0.3125, 0.75, 0.3125, 0.775, 0.3438, 0.775, 0.3438, 0.75, 0.2812, 0.75, 0.2812, 0.775, 0.3125, 0.775, 0.3125, 0.75, 0.25, 0.75, 0.25, 0.775, 0.2812, 0.775, 0.2812, 0.75, 0.2188, 0.75, 0.2188, 0.775, 0.25, 0.775, 0.25, 0.75, 0.1875, 0.75, 0.1875, 0.775, 0.2188, 0.775, 0.2188, 0.75, 0.1562, 0.75, 0.1562, 0.775, 0.1875, 0.775, 0.1875, 0.75, 0.125, 0.75, 0.125, 0.775, 0.1562, 0.775, 0.1562, 0.75, 0.125, 0.75, 0.09375, 0.75, 0.09375, 0.775, 0.125, 0.775, 0.09375, 0.75, 0.0625, 0.75, 0.0625, 0.775, 0.09375, 0.775, 0.0625, 0.75, 0.03125, 0.75, 0.03125, 0.775, 0.0625, 0.775, 0.03125, 0.75, 0.0, 0.75, 0.0, 0.775, 0.03125, 0.775, 0.9688, 0.775, 1.0, 0.775, 1.0, 0.75, 0.9688, 0.75, 0.9375, 0.775, 0.9688, 0.775, 0.9688, 0.75, 0.9375, 0.75, 0.9062, 0.775, 0.9375, 0.775, 0.9375, 0.75, 0.9062, 0.75, 0.875, 0.775, 0.9062, 0.775, 0.9062, 0.75, 0.875, 0.75, 0.8438, 0.775, 0.875, 0.775, 0.875, 0.75, 0.8438, 0.75, 0.8125, 0.775, 0.8438, 0.775, 0.8438, 0.75, 0.8125, 0.75, 0.7812, 0.775, 0.8125, 0.775, 0.8125, 0.75, 0.7812, 0.75, 0.75, 0.775, 0.7812, 0.775, 0.7812, 0.75, 0.75, 0.75, 0.7188, 0.775, 0.75, 0.775, 0.75, 0.75, 0.7188, 0.75, 0.6875, 0.775, 0.7188, 0.775, 0.7188, 0.75, 0.6875, 0.75, 0.6562, 0.775, 0.6875, 0.775, 0.6875, 0.75, 0.6562, 0.75, 0.625, 0.775, 0.6562, 0.775, 0.6562, 0.75, 0.625, 0.75, 0.5938, 0.75, 0.5938, 0.775, 0.625, 0.775, 0.625, 0.75, 0.5938, 0.775, 0.5938, 0.75, 0.5625, 0.75, 0.5625, 0.775, 0.5312, 0.75, 0.5312, 0.775, 0.5625, 0.775, 0.5625, 0.75, 0.5, 0.75, 0.5, 0.775, 0.5312, 0.775, 0.5312, 0.75, 0.5, 0.775, 0.5, 0.75, 0.4688, 0.75, 0.4688, 0.775, 0.4688, 0.775, 0.4688, 0.75, 0.4375, 0.75, 0.4375, 0.775, 0.4375, 0.775, 0.4375, 0.75, 0.4062, 0.75, 0.4062, 0.775, 0.4062, 0.775, 0.4062, 0.75, 0.375, 0.75, 0.375, 0.775, 0.375, 0.775, 0.375, 0.75, 0.3438, 0.75, 0.3438, 0.775, 0.3438, 0.775, 0.3438, 0.75, 0.3125, 0.75, 0.3125, 0.775, 0.2812, 0.75, 0.2812, 0.775, 0.3125, 0.775, 0.3125, 0.75, 0.25, 0.75, 0.25, 0.775, 0.2812, 0.775, 0.2812, 0.75, 0.2188, 0.75, 0.2188, 0.775, 0.25, 0.775, 0.25, 0.75, 0.1875, 0.75, 0.1875, 0.775, 0.2188, 0.775, 0.2188, 0.75, 0.1562, 0.75, 0.1562, 0.775, 0.1875, 0.775, 0.1875, 0.75, 0.125, 0.75, 0.125, 0.775, 0.1562, 0.775, 0.1562, 0.75, 0.09375, 0.775, 0.125, 0.775, 0.125, 0.75, 0.09375, 0.75, 0.0625, 0.775, 0.09375, 0.775, 0.09375, 0.75, 0.0625, 0.75, 0.03125, 0.775, 0.0625, 0.775, 0.0625, 0.75, 0.03125, 0.75, 0.03125, 0.775, 0.03125, 0.75, 0.0, 0.75, 0.0, 0.775, 1.0, 0.75, 0.9688, 0.75, 0.9688, 0.775, 1.0, 0.775, 0.9688, 0.75, 0.9375, 0.75, 0.9375, 0.775, 0.9688, 0.775, 0.9375, 0.75, 0.9062, 0.75, 0.9062, 0.775, 0.9375, 0.775, 0.9062, 0.75, 0.875, 0.75, 0.875, 0.775, 0.9062, 0.775, 0.875, 0.75, 0.8438, 0.75, 0.8438, 0.775, 0.875, 0.775, 0.8438, 0.75, 0.8125, 0.75, 0.8125, 0.775, 0.8438, 0.775, 0.8125, 0.75, 0.7812, 0.75, 0.7812, 0.775, 0.8125, 0.775, 0.7812, 0.75, 0.75, 0.75, 0.75, 0.775, 0.7812, 0.775, 0.75, 0.75, 0.7188, 0.75, 0.7188, 0.775, 0.75, 0.775, 0.7188, 0.75, 0.6875, 0.75, 0.6875, 0.775, 0.7188, 0.775, 0.6875, 0.75, 0.6562, 0.75, 0.6562, 0.775, 0.6875, 0.775, 0.6562, 0.75, 0.625, 0.75, 0.625, 0.775, 0.6562, 0.775, 0.5938, 0.75, 0.5938, 0.775, 0.625, 0.775, 0.625, 0.75, 0.5938, 0.775, 0.5938, 0.75, 0.5625, 0.75, 0.5625, 0.775, 0.5625, 0.775, 0.5625, 0.75, 0.5312, 0.75, 0.5312, 0.775, 0.5, 0.75, 0.5, 0.775, 0.5312, 0.775, 0.5312, 0.75, 0.4688, 0.75, 0.4688, 0.775, 0.5, 0.775, 0.5, 0.75, 0.4375, 0.75, 0.4375, 0.775, 0.4688, 0.775, 0.4688, 0.75, 0.4062, 0.75, 0.4062, 0.775, 0.4375, 0.775, 0.4375, 0.75, 0.375, 0.75, 0.375, 0.775, 0.4062, 0.775, 0.4062, 0.75, 0.3438, 0.75, 0.3438, 0.775, 0.375, 0.775, 0.375, 0.75, 0.3125, 0.75, 0.3125, 0.775, 0.3438, 0.775, 0.3438, 0.75, 0.2812, 0.75, 0.2812, 0.775, 0.3125, 0.775, 0.3125, 0.75, 0.25, 0.75, 0.25, 0.775, 0.2812, 0.775, 0.2812, 0.75, 0.2188, 0.75, 0.2188, 0.775, 0.25, 0.775, 0.25, 0.75, 0.1875, 0.75, 0.1875, 0.775, 0.2188, 0.775, 0.2188, 0.75, 0.1562, 0.75, 0.1562, 0.775, 0.1875, 0.775, 0.1875, 0.75, 0.125, 0.75, 0.125, 0.775, 0.1562, 0.775, 0.1562, 0.75, 0.125, 0.75, 0.09375, 0.75, 0.09375, 0.775, 0.125, 0.775, 0.09375, 0.75, 0.0625, 0.75, 0.0625, 0.775, 0.09375, 0.775, 0.0625, 0.75, 0.03125, 0.75, 0.03125, 0.775, 0.0625, 0.775, 0.03125, 0.75, 0.0, 0.75, 0.0, 0.775, 0.03125, 0.775])
me_plane_002.use_remesh_fix_poles = True
me_plane_002.use_remesh_preserve_attributes = False
me_plane_002.update()
me_plane_003 = bpy.data.meshes.new('Plane.003')
me_plane_003.from_pydata([(46.89, 13.0, 0.0), (28.39, -6.0, 0.0), (46.89, -6.0, 0.0), (28.39, 13.0, 0.0), (28.39, -6.0, 30.0), (46.89, -6.0, 30.0), (46.89, 13.0, 30.0), (28.39, 13.0, 30.0), (51.89, -6.0, 0.0), (51.89, 13.0, 0.0), (51.89, -6.0, 30.0), (51.89, 13.0, 30.0), (28.39, -9.0, 0.0), (46.89, -9.0, 0.0), (28.39, -9.0, 30.0), (46.89, -9.0, 30.0), (51.89, -9.0, 0.0), (51.89, -9.0, 30.0), (46.89, 16.0, 0.0), (28.39, 16.0, 0.0), (46.89, 16.0, 30.0), (28.39, 16.0, 30.0), (51.89, 16.0, 30.0), (51.89, 16.0, 0.0), (28.39, -6.0, -3.0), (46.89, -6.0, -3.0), (46.89, 13.0, -3.0), (28.39, 13.0, -3.0), (51.89, -6.0, -3.0), (51.89, 13.0, -3.0), (28.39, -9.0, -3.0), (46.89, -9.0, -3.0), (51.89, -9.0, -3.0), (46.89, 16.0, -3.0), (28.39, 16.0, -3.0), (51.89, 16.0, -3.0), (28.39, 13.0, 13.0), (46.89, 13.0, 13.0), (28.39, -6.0, 13.0), (46.89, -6.0, 13.0), (51.89, 13.0, 13.0), (51.89, -6.0, 13.0), (28.39, -9.0, 13.0), (46.89, -9.0, 13.0), (51.89, -9.0, 13.0), (28.39, 16.0, 13.0), (46.89, 16.0, 13.0), (51.89, 16.0, 13.0), (28.39, 13.0, 26.0), (28.39, -6.0, 26.0), (46.89, -6.0, 26.0), (51.89, -6.0, 26.0), (28.39, -9.0, 26.0), (46.89, -9.0, 26.0), (51.89, -9.0, 26.0), (28.39, 16.0, 26.0), (46.89, 13.0, 26.0), (51.89, 13.0, 26.0), (46.89, 16.0, 26.0), (51.89, 16.0, 26.0), (28.39, -6.0, 40.0), (46.89, -6.0, 40.0), (46.89, 13.0, 40.0), (46.89, 13.0, 60.0), (51.89, -6.0, 40.0), (51.89, 13.0, 40.0), (28.39, -9.0, 40.0), (46.89, -9.0, 40.0), (51.89, -9.0, 40.0), (46.89, 16.0, 40.0), (46.89, -6.0, 60.0), (51.89, 16.0, 40.0), (51.89, -6.0, 60.0), (51.89, 13.0, 60.0), (51.89, -9.0, 60.0), (46.89, -9.0, 60.0), (46.89, 16.0, 60.0), (51.89, 16.0, 60.0), (51.89, -9.0, 50.0), (51.89, -6.0, 50.0), (46.89, -9.0, 50.0), (51.89, 16.0, 50.0), (51.89, 13.0, 50.0), (46.89, 16.0, 50.0), (46.89, -6.0, 50.0), (46.89, 13.0, 50.0), (28.39, -9.0, 50.0), (28.39, -6.0, 50.0), (37.25, -9.0, 43.04), (37.25, -6.0, 43.04), (37.64, -9.0, 43.0), (37.64, -6.0, 43.0), (39.3, -6.0, 46.11), (38.75, -6.0, 46.66), (39.05, -6.0, 46.41), (38.03, -9.0, 43.04), (38.03, -6.0, 43.04), (38.41, -6.0, 46.85), (38.03, -6.0, 46.96), (36.87, -6.0, 46.85), (37.25, -6.0, 46.96), (37.64, -6.0, 47.0), (36.23, -6.0, 46.41), (35.89, -6.0, 45.95), (35.98, -6.0, 46.11), (35.64, -6.0, 45.0), (35.79, -6.0, 44.23), (35.68, -6.0, 44.61), (35.68, -6.0, 45.39), (35.79, -6.0, 45.77), (36.53, -6.0, 46.66), (38.41, -9.0, 43.15), (38.41, -6.0, 43.15), (38.75, -9.0, 43.34), (38.75, -6.0, 43.34), (39.64, -6.0, 45.0), (39.6, -6.0, 44.61), (39.6, -6.0, 45.39), (39.05, -9.0, 43.59), (39.05, -6.0, 43.59), (39.39, -6.0, 44.05), (39.3, -6.0, 43.89), (39.49, -6.0, 44.23), (39.49, -6.0, 45.77), (36.53, -6.0, 43.34), (36.87, -6.0, 43.15), (35.98, -6.0, 43.89), (36.23, -6.0, 43.59), (39.3, -9.0, 43.89), (39.39, -9.0, 44.05), (39.49, -9.0, 44.23), (39.6, -9.0, 44.61), (39.64, -9.0, 45.0), (39.6, -9.0, 45.39), (39.05, -9.0, 46.41), (39.3, -9.0, 46.11), (39.49, -9.0, 45.77), (38.41, -9.0, 46.85), (37.64, -9.0, 47.0), (38.03, -9.0, 46.96), (36.53, -9.0, 46.66), (36.87, -9.0, 46.85), (35.98, -9.0, 46.11), (35.89, -9.0, 45.95), (36.23, -9.0, 46.41), (37.25, -9.0, 46.96), (38.75, -9.0, 46.66), (36.87, -9.0, 43.15), (36.23, -9.0, 43.59), (35.98, -9.0, 43.89), (35.64, -9.0, 45.0), (35.79, -9.0, 44.23), (35.68, -9.0, 44.61), (35.68, -9.0, 45.39), (36.53, -9.0, 43.34), (35.79, -9.0, 45.77), (51.89, 1.652, 49.23), (46.89, 1.652, 49.23), (46.89, 1.538, 49.61), (51.89, 1.538, 49.61), (51.89, 1.5, 50.0), (51.89, 1.538, 50.39), (51.89, 1.837, 51.11), (51.89, 1.652, 50.77), (51.89, 2.389, 51.66), (51.89, 3.11, 51.96), (46.89, 1.5, 50.0), (51.89, 2.735, 51.85), (51.89, 2.086, 51.41), (51.89, 3.89, 51.96), (51.89, 4.914, 51.41), (51.89, 4.611, 51.66), (51.89, 4.265, 51.85), (51.89, 5.348, 50.77), (51.89, 5.5, 50.0), (51.89, 5.462, 50.39), (51.89, 5.163, 51.11), (51.89, 3.5, 52.0), (46.89, 1.538, 50.39), (46.89, 1.652, 50.77), (46.89, 1.837, 51.11), (46.89, 2.086, 51.41), (46.89, 3.11, 51.96), (46.89, 2.735, 51.85), (46.89, 2.389, 51.66), (46.89, 3.89, 51.96), (46.89, 4.611, 51.66), (46.89, 4.265, 51.85), (46.89, 5.163, 51.11), (46.89, 5.5, 50.0), (46.89, 5.462, 50.39), (46.89, 5.348, 50.77), (46.89, 4.914, 51.41), (46.89, 3.5, 52.0), (46.89, 1.837, 48.89), (46.89, 2.389, 48.34), (46.89, 3.11, 48.04), (46.89, 2.735, 48.15), (46.89, 2.086, 48.59), (46.89, 3.89, 48.04), (46.89, 4.914, 48.59), (46.89, 4.611, 48.34), (46.89, 4.265, 48.15), (46.89, 5.348, 49.23), (46.89, 5.462, 49.61), (46.89, 5.163, 48.89), (46.89, 3.5, 48.0), (51.89, 1.837, 48.89), (51.89, 2.086, 48.59), (51.89, 3.11, 48.04), (51.89, 2.735, 48.15), (51.89, 2.389, 48.34), (51.89, 3.89, 48.04), (51.89, 4.611, 48.34), (51.89, 4.265, 48.15), (51.89, 5.163, 48.89), (51.89, 5.462, 49.61), (51.89, 5.348, 49.23), (51.89, 4.914, 48.59), (51.89, 3.5, 48.0), (51.89, -1.119, 11.09), (46.89, -1.119, 11.09), (46.89, -1.404, 12.02), (51.89, -1.404, 12.02), (46.89, -1.5, 13.0), (46.89, -0.6573, 10.22), (46.89, -0.03553, 9.464), (46.89, 2.525, 8.096), (46.89, 1.587, 8.381), (46.89, 0.7221, 8.843), (46.89, 4.475, 8.096), (51.89, -1.5, 13.0), (46.89, 6.278, 8.843), (46.89, 5.413, 8.381), (46.89, 7.657, 10.22), (46.89, 8.5, 13.0), (46.89, 8.404, 12.02), (46.89, 8.119, 11.09), (46.89, 7.036, 9.464), (46.89, 3.5, 8.0), (46.89, -1.404, 13.98), (51.89, -1.404, 13.98), (46.89, -1.119, 14.91), (51.89, -1.119, 14.91), (51.89, -0.6573, 10.22), (51.89, -0.03553, 9.464), (51.89, 2.525, 8.096), (51.89, 1.587, 8.381), (51.89, 0.7221, 8.843), (46.89, -0.6573, 15.78), (51.89, -0.6573, 15.78), (51.89, 4.475, 8.096), (51.89, 6.278, 8.843), (51.89, 5.413, 8.381), (51.89, 7.657, 10.22), (51.89, 8.5, 13.0), (51.89, 8.404, 12.02), (51.89, 8.119, 11.09), (51.89, 7.036, 9.464), (51.89, 3.5, 8.0), (46.89, -0.03553, 16.54), (51.89, -0.03553, 16.54), (46.89, 0.7221, 17.16), (51.89, 0.7221, 17.16), (46.89, 1.587, 17.62), (51.89, 1.587, 17.62), (46.89, 2.525, 17.9), (46.89, 4.475, 17.9), (46.89, 7.036, 16.54), (46.89, 6.278, 17.16), (46.89, 5.413, 17.62), (46.89, 8.119, 14.91), (46.89, 8.404, 13.98), (46.89, 7.657, 15.78), (46.89, 3.5, 18.0), (51.89, 2.525, 17.9), (51.89, 3.5, 18.0), (51.89, 4.475, 17.9), (51.89, 7.036, 16.54), (51.89, 6.278, 17.16), (51.89, 5.413, 17.62), (51.89, 8.119, 14.91), (51.89, 8.404, 13.98), (51.89, 7.657, 15.78), (46.89, 1.837, 26.89), (51.89, 1.837, 26.89), (46.89, 1.652, 27.23), (51.89, 1.652, 27.23), (51.89, 1.5, 28.0), (51.89, 1.538, 28.39), (51.89, 1.538, 27.61), (51.89, 1.837, 29.11), (51.89, 2.389, 29.66), (51.89, 2.086, 29.41), (51.89, 1.652, 28.77), (51.89, 2.735, 29.85), (51.89, 3.11, 29.96), (51.89, 4.265, 29.85), (51.89, 3.89, 29.96), (51.89, 3.5, 30.0), (51.89, 4.914, 29.41), (51.89, 5.348, 28.77), (51.89, 5.163, 29.11), (46.89, 1.538, 27.61), (51.89, 4.611, 29.66), (46.89, 1.5, 28.0), (46.89, 1.538, 28.39), (51.89, 2.086, 26.59), (51.89, 2.735, 26.15), (51.89, 3.5, 26.0), (51.89, 3.11, 26.04), (51.89, 2.389, 26.34), (51.89, 4.265, 26.15), (46.89, 1.652, 28.77), (51.89, 5.163, 26.89), (51.89, 4.914, 26.59), (51.89, 4.611, 26.34), (51.89, 5.5, 28.0), (51.89, 5.348, 27.23), (51.89, 5.462, 27.61), (51.89, 5.462, 28.39), (51.89, 3.89, 26.04), (46.89, 1.837, 29.11), (46.89, 2.086, 29.41), (46.89, 2.086, 26.59), (46.89, 2.735, 26.15), (46.89, 3.5, 26.0), (46.89, 3.11, 26.04), (46.89, 2.389, 29.66), (46.89, 2.389, 26.34), (46.89, 4.265, 26.15), (46.89, 5.163, 26.89), (46.89, 4.914, 26.59), (46.89, 4.611, 26.34), (46.89, 5.5, 28.0), (46.89, 5.348, 27.23), (46.89, 5.462, 27.61), (46.89, 5.462, 28.39), (46.89, 3.89, 26.04), (46.89, 2.735, 29.85), (46.89, 3.11, 29.96), (46.89, 3.5, 30.0), (46.89, 4.265, 29.85), (46.89, 3.89, 29.96), (46.89, 4.914, 29.41), (46.89, 5.348, 28.77), (46.89, 5.163, 29.11), (46.89, 4.611, 29.66)], [], [(16, 13, 31, 32), (17, 10, 64, 68), (48, 7, 21, 55), (299, 298, 297, 304, 300, 302, 301, 320, 317, 319, 318, 314, 315, 316, 312, 321, 309, 57, 11), (309, 310, 308, 311, 307, 285, 287, 290, 288, 289, 294, 291, 293, 292, 295, 296, 299, 10, 51), (51, 10, 17, 54), (14, 15, 67, 66), (22, 20, 69, 71), (3, 19, 34, 27), (326, 338, 330, 333, 332, 331, 335, 336, 334, 337, 345, 346, 344, 347, 342, 343, 341, 6, 56), (341, 340, 339, 328, 323, 322, 313, 306, 305, 303, 286, 284, 324, 329, 325, 327, 326, 50, 5), (52, 53, 15, 14), (43, 13, 16, 44), (38, 1, 12, 42), (9, 8, 28, 29), (4, 14, 66, 60), (23, 9, 29, 35), (49, 4, 5, 50), (58, 20, 22, 59), (58, 55, 21, 20), (40, 9, 23, 47), (13, 12, 30, 31), (20, 6, 62, 69), (1, 3, 27, 24), (56, 6, 7, 48), (27, 26, 25, 24), (25, 26, 29, 28), (25, 28, 32, 31), (24, 25, 31, 30), (29, 26, 33, 35), (26, 27, 34, 33), (18, 23, 35, 33), (8, 16, 32, 28), (19, 18, 33, 34), (12, 1, 24, 30), (1, 2, 0, 3), (0, 37, 36, 3), (57, 40, 47, 59), (18, 19, 45, 46), (18, 46, 47, 23), (1, 38, 39, 2), (49, 38, 42, 52), (53, 43, 44, 54), (12, 13, 43, 42), (222, 221, 225, 226, 229, 228, 227, 239, 230, 233, 232, 238, 234, 237, 236, 235, 37, 0, 2, 39, 224), (8, 41, 44, 16), (40, 255, 256, 257, 254, 258, 252, 253, 251, 259, 246, 247, 248, 245, 244, 220, 223, 231, 41, 8, 9), (3, 36, 45, 19), (15, 53, 54, 17), (4, 49, 52, 14), (11, 57, 59, 22), (37, 56, 48, 36), (46, 45, 55, 58), (46, 58, 59, 47), (38, 49, 50, 39), (42, 43, 53, 52), (235, 272, 271, 273, 268, 269, 270, 267, 274, 266, 264, 262, 260, 249, 242, 240, 224, 39, 50, 326, 56, 37), (41, 51, 54, 44), (231, 241, 243, 250, 261, 263, 265, 275, 276, 277, 280, 279, 278, 283, 281, 282, 255, 40, 57, 309, 51, 41), (36, 48, 55, 45), (82, 81, 77, 73), (80, 78, 74, 75), (78, 79, 72, 74), (87, 60, 66, 86), (63, 73, 77, 76), (11, 22, 71, 65), (341, 5, 61, 62, 6), (5, 4, 60, 61), (15, 17, 68, 67), (7, 6, 20, 21), (72, 70, 75, 74), (10, 299, 11, 65, 64), (63, 70, 72, 73), (160, 161, 163, 162, 168, 164, 167, 165, 177, 169, 172, 171, 170, 176, 173, 175, 174, 82, 73, 72, 79), (81, 83, 76, 77), (84, 80, 75, 70), (83, 85, 63, 76), (189, 190, 191, 188, 192, 186, 187, 185, 193, 182, 183, 184, 181, 180, 179, 178, 166, 84, 70, 63, 85), (158, 157, 194, 198, 195, 197, 196, 206, 199, 202, 201, 200, 205, 203, 204, 189, 85, 62, 61, 84, 166), (69, 62, 85, 83), (80, 84, 87, 86), (71, 69, 83, 81), (82, 174, 216, 217, 215, 218, 213, 214, 212, 219, 209, 210, 211, 208, 207, 156, 159, 160, 79, 64, 65), (68, 64, 79, 78), (67, 68, 78, 80), (65, 71, 81, 82), (103, 109, 108, 105, 107, 106, 126, 127, 124, 125, 89, 91, 96, 112, 114, 119, 121, 120, 61, 60, 87), (120, 122, 116, 115, 117, 123, 92, 94, 93, 97, 98, 101, 100, 99, 110, 102, 104, 103, 87, 84, 61), (142, 144, 140, 141, 145, 138, 139, 137, 146, 134, 135, 136, 133, 132, 131, 130, 129, 67, 80, 86, 143), (129, 128, 118, 113, 111, 95, 90, 88, 147, 154, 148, 149, 151, 152, 150, 153, 155, 143, 86, 66, 67), (101, 138, 145, 100), (100, 145, 141, 99), (99, 141, 140, 110), (110, 140, 144, 102), (144, 142, 104, 102), (103, 104, 142, 143, 155, 109), (155, 153, 108, 109), (153, 150, 105, 108), (150, 152, 107, 105), (152, 151, 106, 107), (151, 149, 126, 106), (149, 148, 127, 126), (148, 154, 124, 127), (154, 147, 125, 124), (147, 88, 89, 125), (91, 89, 88, 90), (96, 91, 90, 95), (112, 96, 95, 111), (114, 112, 111, 113), (119, 114, 113, 118), (121, 119, 118, 128), (121, 128, 129, 130, 122, 120), (122, 130, 131, 116), (116, 131, 132, 115), (115, 132, 133, 117), (117, 133, 136, 123), (123, 136, 135, 92), (92, 135, 134, 94), (94, 134, 146, 93), (93, 146, 137, 97), (97, 137, 139, 98), (98, 139, 138, 101), (204, 216, 174, 189), (203, 217, 216, 204), (205, 215, 217, 203), (200, 218, 215, 205), (201, 213, 218, 200), (202, 214, 213, 201), (199, 212, 214, 202), (206, 219, 212, 199), (196, 209, 219, 206), (197, 210, 209, 196), (195, 211, 210, 197), (198, 208, 211, 195), (207, 208, 198, 194), (194, 157, 156, 207), (159, 156, 157, 158), (158, 166, 160, 159), (161, 160, 166, 178), (163, 161, 178, 179), (162, 163, 179, 180), (168, 162, 180, 181), (164, 168, 181, 184), (167, 164, 184, 183), (165, 167, 183, 182), (177, 165, 182, 193), (169, 177, 193, 185), (172, 169, 185, 187), (171, 172, 187, 186), (170, 171, 186, 192), (170, 192, 188, 176), (176, 188, 191, 173), (173, 191, 190, 175), (175, 190, 189, 174), (236, 256, 255, 235), (237, 257, 256, 236), (234, 254, 257, 237), (238, 258, 254, 234), (232, 252, 258, 238), (233, 253, 252, 232), (230, 251, 253, 233), (239, 259, 251, 230), (227, 246, 259, 239), (228, 247, 246, 227), (229, 248, 247, 228), (226, 245, 248, 229), (244, 245, 226, 225), (225, 221, 220, 244), (223, 220, 221, 222), (231, 223, 222, 224), (224, 240, 241, 231), (240, 242, 243, 241), (242, 249, 250, 243), (249, 260, 261, 250), (260, 262, 263, 261), (262, 264, 265, 263), (275, 265, 264, 266), (276, 275, 266, 274), (277, 276, 274, 267), (280, 277, 267, 270), (279, 280, 270, 269), (278, 279, 269, 268), (273, 283, 278, 268), (271, 281, 283, 273), (272, 282, 281, 271), (272, 235, 255, 282), (317, 334, 336, 319), (319, 336, 335, 318), (318, 335, 331, 314), (314, 331, 332, 315), (315, 332, 333, 316), (316, 333, 330, 312), (312, 330, 338, 321), (321, 338, 326, 309), (309, 326, 327, 310), (310, 327, 325, 308), (308, 325, 329, 311), (311, 329, 324, 307), (285, 307, 324, 284), (284, 286, 287, 285), (286, 303, 290, 287), (288, 290, 303, 305), (289, 288, 305, 306), (294, 289, 306, 313), (291, 294, 313, 322), (293, 291, 322, 323), (292, 293, 323, 328), (295, 292, 328, 339), (296, 295, 339, 340), (299, 296, 340, 341), (298, 299, 341, 343), (297, 298, 343, 342), (304, 297, 342, 347), (300, 304, 347, 344), (300, 344, 346, 302), (302, 346, 345, 301), (301, 345, 337, 320), (320, 337, 334, 317)])
_uv = me_plane_003.uv_layers.new(name='UVMap')
_uv.uv.foreach_set('vector', [0.0, 0.0, 0.0, 0.0, 0.0, 0.0, 0.0, 0.0, 0.0, 0.0, 0.0, 0.0, 0.0, 0.0, 0.0, 0.0, 0.0, 0.0, 0.0, 0.0, 0.0, 0.0, 0.0, 0.0, 0.0, 0.0, 0.0, 0.0, 0.0, 0.0, 0.0, 0.0, 0.0, 0.0, 0.0, 0.0, 0.0, 0.0, 0.0, 0.0, 0.0, 0.0, 0.0, 0.0, 0.0, 0.0, 0.0, 0.0, 0.0, 0.0, 0.0, 0.0, 0.0, 0.0, 0.0, 0.0, 0.0, 0.0, 0.0, 0.0, 0.0, 0.0, 0.0, 0.0, 0.0, 0.0, 0.0, 0.0, 0.0, 0.0, 0.0, 0.0, 0.0, 0.0, 0.0, 0.0, 0.0, 0.0, 0.0, 0.0, 0.0, 0.0, 0.0, 0.0, 0.0, 0.0, 0.0, 0.0, 0.0, 0.0, 0.0, 0.0, 0.0, 0.0, 0.0, 0.0, 0.0, 0.0, 0.0, 0.0, 0.0, 0.0, 0.0, 0.0, 0.0, 0.0, 0.0, 0.0, 0.0, 0.0, 0.0, 0.0, 0.0, 0.0, 0.0, 0.0, 0.0, 0.0, 0.0, 0.0, 0.0, 0.0, 0.0, 0.0, 0.0, 0.0, 0.0, 0.0, 0.0, 0.0, 0.0, 0.0, 0.0, 0.0, 0.0, 0.0, 0.0, 0.0, 0.0, 0.0, 0.0, 0.0, 0.0, 0.0, 0.0, 0.0, 0.0, 0.0, 0.0, 0.0, 0.0, 0.0, 0.0, 0.0, 0.0, 0.0, 0.0, 0.0, 0.0, 0.0, 0.0, 0.0, 0.0, 0.0, 0.0, 0.0, 0.0, 0.0, 0.0, 0.0, 0.0, 0.0, 0.0, 0.0, 0.0, 0.0, 0.0, 0.0, 0.0, 0.0, 0.0, 0.0, 0.0, 0.0, 0.0, 0.0, 0.0, 0.0, 0.0, 0.0, 0.0, 0.0, 0.0, 0.0, 0.0, 0.0, 0.0, 0.0, 0.0, 0.0, 0.0, 0.0, 0.0, 0.0, 0.0, 0.0, 0.0, 0.0, 0.0, 0.0, 0.0, 0.0, 0.0, 0.0, 0.0, 0.0, 0.0, 0.0, 0.0, 0.0, 0.0, 0.0, 0.0, 0.0, 0.0, 0.0, 0.0, 0.0, 0.0, 0.0, 0.0, 0.0, 0.0, 0.0, 0.0, 0.0, 0.0, 0.0, 0.0, 0.0, 0.0, 0.0, 0.0, 0.0, 0.0, 0.0, 0.0, 0.0, 0.0, 0.0, 0.0, 0.0, 0.0, 0.0, 0.0, 0.0, 0.0, 0.0, 0.0, 0.0, 0.0, 0.0, 0.0, 0.0, 0.0, 0.0, 0.0, 0.0, 0.0, 0.0, 0.0, 0.0, 0.0, 0.0, 0.0, 0.0, 0.0, 0.0, 0.0, 0.0, 0.0, 0.0, 0.0, 0.0, 0.0, 0.0, 0.0, 0.0, 0.0, 0.0, 0.0, 0.0, 0.0, 0.0, 0.0, 0.0, 0.0, 0.0, 0.0, 0.0, 0.0, 0.0, 0.0, 0.0, 0.0, 0.0, 0.0, 0.0, 0.0, 0.0, 0.0, 0.0, 0.0, 0.0, 0.0, 0.0, 0.0, 0.0, 0.0, 0.0, 0.0, 0.0, 0.0, 0.0, 0.0, 0.0, 0.0, 0.0, 0.0, 0.0, 0.0, 0.0, 0.0, 0.0, 0.0, 0.0, 0.0, 0.0, 0.0, 0.0, 0.0, 0.0, 0.0, 0.0, 0.0, 0.0, 0.0, 0.0, 0.0, 0.0, 0.0, 0.0, 0.0, 0.0, 0.0, 0.0, 0.0, 0.0, 0.0, 0.0, 0.0, 0.0, 0.0, 0.0, 0.0, 0.0, 0.0, 0.0, 0.0, 0.0, 0.0, 0.0, 0.0, 0.0, 0.0, 0.0, 0.0, 0.0, 0.0, 0.0, 0.0, 0.0, 0.0, 0.0, 0.0, 0.0, 0.0, 0.0, 0.0, 0.0, 0.0, 0.0, 0.0, 0.0, 0.0, 0.0, 0.0, 0.0, 0.0, 0.0, 0.0, 0.0, 0.0, 0.0, 0.0, 0.0, 0.0, 0.0, 0.0, 0.0, 0.0, 0.0, 0.0, 0.0, 0.0, 0.0, 0.0, 0.0, 0.0, 0.0, 0.0, 0.0, 0.0, 0.0, 0.0, 0.0, 0.0, 0.0, 0.0, 0.0, 0.0, 0.0, 0.0, 0.0, 0.0, 0.0, 0.0, 0.0, 0.0, 0.0, 0.0, 0.0, 0.0, 0.0, 0.0, 0.0, 0.0, 0.0, 0.0, 0.0, 0.0, 0.0, 0.0, 0.0, 0.0, 0.0, 0.0, 0.0, 0.0, 0.0, 0.0, 0.0, 0.0, 0.0, 0.0, 0.0, 0.0, 0.0, 0.0, 0.0, 0.0, 0.0, 0.0, 0.0, 0.0, 0.0, 0.0, 0.0, 0.0, 0.0, 0.0, 0.0, 0.0, 0.0, 0.0, 0.0, 0.0, 0.0, 0.0, 0.0, 0.0, 0.0, 0.0, 0.0, 0.0, 0.0, 0.0, 0.0, 0.0, 0.0, 0.0, 0.0, 0.0, 0.0, 0.0, 0.0, 0.0, 0.0, 0.0, 0.0, 0.0, 0.0, 0.0, 0.0, 0.0, 0.0, 0.0, 0.0, 0.0, 0.0, 0.0, 0.0, 0.0, 0.0, 0.0, 0.0, 0.0, 0.0, 0.0, 0.0, 0.0, 0.0, 0.0, 0.0, 0.0, 0.0, 0.0, 0.0, 0.0, 0.0, 0.0, 0.0, 0.0, 0.0, 0.0, 0.0, 0.0, 0.0, 0.0, 0.0, 0.0, 0.0, 0.0, 0.0, 0.0, 0.0, 0.0, 0.0, 0.0, 0.0, 0.0, 0.0, 0.0, 0.0, 0.0, 0.0, 0.0, 0.0, 0.0, 0.0, 0.0, 0.0, 0.0, 0.0, 0.0, 0.0, 0.0, 0.0, 0.0, 0.0, 0.0, 0.0, 0.0, 0.0, 0.0, 0.0, 0.0, 0.0, 0.0, 0.0, 0.0, 0.0, 0.0, 0.0, 0.0, 0.0, 0.0, 0.0, 0.0, 0.0, 0.0, 0.0, 0.0, 0.0, 0.0, 0.0, 0.0, 0.0, 0.0, 0.0, 0.0, 0.0, 0.0, 0.0, 0.0, 0.0, 0.0, 0.0, 0.0, 0.0, 0.0, 0.0, 0.0, 0.0, 0.0, 0.0, 0.0, 0.0, 0.0, 0.0, 0.0, 0.0, 0.0, 0.0, 0.0, 0.0, 0.0, 0.0, 0.0, 0.0, 0.0, 0.0, 0.0, 0.0, 0.0, 0.0, 0.0, 0.0, 0.0, 0.0, 0.0, 0.0, 0.0, 0.0, 0.0, 0.0, 0.0, 0.0, 0.0, 0.0, 0.0, 0.0, 0.0, 0.0, 0.0, 0.0, 0.0, 0.0, 0.0, 0.0, 0.0, 0.0, 0.0, 0.0, 0.0, 0.0, 0.0, 0.0, 0.0, 0.0, 0.0, 0.0, 0.0, 0.0, 0.0, 0.0, 0.0, 0.0, 0.0, 0.0, 0.0, 0.0, 0.0, 0.0, 0.0, 0.0, 0.0, 0.0, 0.0, 0.0, 0.0, 0.0, 0.0, 0.0, 0.0, 0.0, 0.0, 0.0, 0.0, 0.0, 0.0, 0.0, 0.0, 0.0, 0.0, 0.0, 0.0, 0.0, 0.0, 0.0, 0.0, 0.0, 0.0, 0.0, 0.0, 0.0, 0.0, 0.0, 0.0, 0.0, 0.0, 0.0, 0.0, 0.0, 0.0, 0.0, 0.0, 0.0, 0.0, 0.0, 0.0, 0.0, 0.0, 0.0, 0.0, 0.0, 0.0, 0.0, 0.0, 0.0, 0.0, 0.0, 0.0, 0.0, 0.0, 0.0, 0.0, 0.0, 0.0, 0.0, 0.0, 0.0, 0.0, 0.0, 0.0, 0.0, 0.0, 0.0, 0.0, 0.0, 0.0, 0.0, 0.0, 0.0, 0.0, 0.0, 0.0, 0.0, 0.0, 0.0, 0.0, 0.0, 0.0, 0.0, 0.0, 0.0, 0.0, 0.0, 0.0, 0.0, 0.0, 0.0, 0.0, 0.0, 0.0, 0.0, 0.0, 0.0, 0.0, 0.0, 0.0, 0.0, 0.0, 0.0, 0.0, 0.0, 0.0, 0.0, 0.0, 0.0, 0.0, 0.0, 0.0, 0.0, 0.0, 0.0, 0.0, 0.0, 0.0, 0.0, 0.0, 0.0, 0.0, 0.0, 0.0, 0.0, 0.0, 0.0, 0.0, 0.0, 0.0, 0.0, 0.0, 0.0, 0.0, 0.0, 0.0, 0.0, 0.0, 0.0, 0.0, 0.0, 0.0, 0.0, 0.0, 0.0, 0.0, 0.0, 0.0, 0.0, 0.0, 0.0, 0.0, 0.0, 0.0, 0.0, 0.0, 0.0, 0.0, 0.0, 0.0, 0.0, 0.0, 0.0, 0.0, 0.0, 0.0, 0.0, 0.0, 0.0, 0.0, 0.0, 0.0, 0.0, 0.0, 0.0, 0.0, 0.0, 0.0, 0.0, 0.0, 0.0, 0.0, 0.0, 0.0, 0.0, 0.0, 0.0, 0.0, 0.0, 0.0, 0.0, 0.0, 0.0, 0.0, 0.0, 0.0, 0.0, 0.0, 0.0, 0.0, 0.0, 0.0, 0.0, 0.0, 0.0, 0.0, 0.0, 0.0, 0.0, 0.0, 0.0, 0.0, 0.0, 0.0, 0.0, 0.0, 0.0, 0.0, 0.0, 0.0, 0.0, 0.0, 0.0, 0.0, 0.0, 0.0, 0.0, 0.0, 0.0, 0.0, 0.0, 0.0, 0.0, 0.0, 0.0, 0.0, 0.0, 0.0, 0.0, 0.0, 0.0, 0.0, 0.0, 0.0, 0.0, 0.0, 0.0, 0.0, 0.0, 0.0, 0.0, 0.0, 0.0, 0.0, 0.0, 0.0, 0.0, 0.0, 0.0, 0.0, 0.0, 0.0, 0.0, 0.0, 0.0, 0.0, 0.0, 0.0, 0.0, 0.0, 0.0, 0.0, 0.0, 0.0, 0.0, 0.0, 0.0, 0.0, 0.0, 0.0, 0.0, 0.0, 0.0, 0.0, 0.0, 0.0, 0.0, 0.0, 0.0, 0.0, 0.0, 0.0, 0.0, 0.0, 0.0, 0.0, 0.0, 0.0, 0.0, 0.0, 0.0, 0.0, 0.0, 0.0, 0.0, 0.0, 0.0, 0.0, 0.0, 0.0, 0.0, 0.0, 0.0, 0.0, 0.0, 0.0, 0.0, 0.0, 0.0, 0.0, 0.0, 0.0, 0.0, 0.0, 0.0, 0.0, 0.0, 0.0, 0.0, 0.0, 0.0, 0.0, 0.0, 0.0, 0.0, 0.0, 0.0, 0.0, 0.0, 0.0, 0.0, 0.0, 0.0, 0.0, 0.0, 0.0, 0.0, 0.0, 0.0, 0.0, 0.0, 0.0, 0.0, 0.0, 0.0, 0.0, 0.0, 0.0, 0.0, 0.0, 0.0, 0.0, 0.0, 0.0, 0.0, 0.0, 0.0, 0.0, 0.0, 0.0, 0.0, 0.0, 0.0, 0.0, 0.0, 0.0, 0.0, 0.0, 0.0, 0.0, 0.0, 0.0, 0.0, 0.0, 0.0, 0.0, 0.0, 0.0, 0.0, 0.0, 0.0, 0.0, 0.0, 0.0, 0.0, 0.0, 0.0, 0.0, 0.0, 0.0, 0.0, 0.0, 0.0, 0.0, 0.0, 0.0, 0.0, 0.0, 0.0, 0.0, 0.0, 0.0, 0.0, 0.0, 0.0, 0.0, 0.0, 0.0, 0.0, 0.0, 0.0, 0.0, 0.0, 0.0, 0.0, 0.0, 0.0, 0.0, 0.0, 0.0, 0.0, 0.0, 0.0, 0.0, 0.0, 0.0, 0.0, 0.0, 0.0, 0.0, 0.0, 0.0, 0.0, 0.0, 0.0, 0.0, 0.0, 0.0, 0.0, 0.0, 0.0, 0.0, 0.0, 0.0, 0.0, 0.0, 0.0, 0.0, 0.0, 0.0, 0.0, 0.0, 0.0, 0.0, 0.0, 0.0, 0.0, 0.0, 0.0, 0.0, 0.0, 0.0, 0.0, 0.0, 0.0, 0.0, 0.0, 0.0, 0.0, 0.0, 0.0, 0.0, 0.0, 0.0, 0.0, 0.0, 0.0, 0.0, 0.0, 0.0, 0.0, 0.0, 0.0, 0.0, 0.0, 0.0, 0.0, 0.0, 0.0, 0.0, 0.0, 0.0, 0.0, 0.0, 0.0, 0.0, 0.0, 0.0, 0.0, 0.0, 0.0, 0.0, 0.0, 0.0, 0.0, 0.0, 0.0, 0.0, 0.0, 0.0, 0.0, 0.0, 0.0, 0.0, 0.0, 0.0, 0.0, 0.0, 0.0, 0.0, 0.0, 0.0, 0.0, 0.0, 0.0, 0.0, 0.0, 0.0, 0.0, 0.0, 0.0, 0.0, 0.0, 0.0, 0.0, 0.0, 0.0, 0.0, 0.0, 0.0, 0.0, 0.0, 0.0, 0.0, 0.0, 1.0, 0.735, 1.0, 0.75, 0.9688, 0.75, 0.9688, 0.735, 0.9688, 0.735, 0.9688, 0.75, 0.9375, 0.75, 0.9375, 0.735, 0.9375, 0.735, 0.9375, 0.75, 0.9062, 0.75, 0.9062, 0.735, 0.9062, 0.735, 0.9062, 0.75, 0.875, 0.75, 0.875, 0.735, 0.875, 0.75, 0.8438, 0.75, 0.8438, 0.735, 0.875, 0.735, 0.8291, 0.735, 0.8438, 0.735, 0.8438, 0.75, 0.8289, 0.75, 0.8125, 0.75, 0.8125, 0.735, 0.8125, 0.75, 0.7812, 0.75, 0.7812, 0.735, 0.8125, 0.735, 0.7812, 0.75, 0.75, 0.75, 0.75, 0.735, 0.7812, 0.735, 0.75, 0.75, 0.7188, 0.75, 0.7188, 0.735, 0.75, 0.735, 0.7188, 0.75, 0.6875, 0.75, 0.6875, 0.735, 0.7188, 0.735, 0.6875, 0.75, 0.6562, 0.75, 0.6562, 0.735, 0.6875, 0.735, 0.6562, 0.75, 0.625, 0.75, 0.625, 0.735, 0.6562, 0.735, 0.625, 0.75, 0.5938, 0.75, 0.5938, 0.735, 0.625, 0.735, 0.5938, 0.75, 0.5625, 0.75, 0.5625, 0.735, 0.5938, 0.735, 0.5625, 0.75, 0.5312, 0.75, 0.5312, 0.735, 0.5625, 0.735, 0.5, 0.735, 0.5312, 0.735, 0.5312, 0.75, 0.5, 0.75, 0.4688, 0.735, 0.5, 0.735, 0.5, 0.75, 0.4688, 0.75, 0.4375, 0.735, 0.4688, 0.735, 0.4688, 0.75, 0.4375, 0.75, 0.4062, 0.735, 0.4375, 0.735, 0.4375, 0.75, 0.4062, 0.75, 0.375, 0.735, 0.4062, 0.735, 0.4062, 0.75, 0.375, 0.75, 0.3438, 0.735, 0.375, 0.735, 0.375, 0.75, 0.3438, 0.75, 0.3438, 0.735, 0.3438, 0.75, 0.3289, 0.75, 0.3125, 0.75, 0.3125, 0.735, 0.3291, 0.735, 0.3125, 0.735, 0.3125, 0.75, 0.2812, 0.75, 0.2812, 0.735, 0.2812, 0.735, 0.2812, 0.75, 0.25, 0.75, 0.25, 0.735, 0.25, 0.735, 0.25, 0.75, 0.2188, 0.75, 0.2188, 0.735, 0.2188, 0.735, 0.2188, 0.75, 0.1875, 0.75, 0.1875, 0.735, 0.1875, 0.735, 0.1875, 0.75, 0.1562, 0.75, 0.1562, 0.735, 0.1562, 0.735, 0.1562, 0.75, 0.125, 0.75, 0.125, 0.735, 0.125, 0.735, 0.125, 0.75, 0.09375, 0.75, 0.09375, 0.735, 0.09375, 0.735, 0.09375, 0.75, 0.0625, 0.75, 0.0625, 0.735, 0.0625, 0.735, 0.0625, 0.75, 0.03125, 0.75, 0.03125, 0.735, 0.03125, 0.735, 0.03125, 0.75, 0.0, 0.75, 0.0, 0.735, 0.9688, 0.775, 0.9688, 0.75, 1.0, 0.75, 1.0, 0.775, 0.9375, 0.775, 0.9375, 0.75, 0.9688, 0.75, 0.9688, 0.775, 0.9062, 0.775, 0.9062, 0.75, 0.9375, 0.75, 0.9375, 0.775, 0.875, 0.775, 0.875, 0.75, 0.9062, 0.75, 0.9062, 0.775, 0.8438, 0.775, 0.8438, 0.75, 0.875, 0.75, 0.875, 0.775, 0.8125, 0.775, 0.8125, 0.75, 0.8438, 0.75, 0.8438, 0.775, 0.7812, 0.775, 0.7812, 0.75, 0.8125, 0.75, 0.8125, 0.775, 0.75, 0.775, 0.75, 0.75, 0.7812, 0.75, 0.7812, 0.775, 0.7188, 0.775, 0.7188, 0.75, 0.75, 0.75, 0.75, 0.775, 0.6875, 0.775, 0.6875, 0.75, 0.7188, 0.75, 0.7188, 0.775, 0.6562, 0.775, 0.6562, 0.75, 0.6875, 0.75, 0.6875, 0.775, 0.625, 0.775, 0.625, 0.75, 0.6562, 0.75, 0.6562, 0.775, 0.5938, 0.75, 0.625, 0.75, 0.625, 0.775, 0.5938, 0.775, 0.5938, 0.775, 0.5625, 0.775, 0.5625, 0.75, 0.5938, 0.75, 0.5312, 0.75, 0.5625, 0.75, 0.5625, 0.775, 0.5312, 0.775, 0.5312, 0.775, 0.5, 0.775, 0.5, 0.75, 0.5312, 0.75, 0.4688, 0.75, 0.5, 0.75, 0.5, 0.775, 0.4688, 0.775, 0.4375, 0.75, 0.4688, 0.75, 0.4688, 0.775, 0.4375, 0.775, 0.4062, 0.75, 0.4375, 0.75, 0.4375, 0.775, 0.4062, 0.775, 0.375, 0.75, 0.4062, 0.75, 0.4062, 0.775, 0.375, 0.775, 0.3438, 0.75, 0.375, 0.75, 0.375, 0.775, 0.3438, 0.775, 0.3125, 0.75, 0.3438, 0.75, 0.3438, 0.775, 0.3125, 0.775, 0.2812, 0.75, 0.3125, 0.75, 0.3125, 0.775, 0.2812, 0.775, 0.25, 0.75, 0.2812, 0.75, 0.2812, 0.775, 0.25, 0.775, 0.2188, 0.75, 0.25, 0.75, 0.25, 0.775, 0.2188, 0.775, 0.1875, 0.75, 0.2188, 0.75, 0.2188, 0.775, 0.1875, 0.775, 0.1562, 0.75, 0.1875, 0.75, 0.1875, 0.775, 0.1562, 0.775, 0.125, 0.75, 0.1562, 0.75, 0.1562, 0.775, 0.125, 0.775, 0.125, 0.75, 0.125, 0.775, 0.09375, 0.775, 0.09375, 0.75, 0.09375, 0.75, 0.09375, 0.775, 0.0625, 0.775, 0.0625, 0.75, 0.0625, 0.75, 0.0625, 0.775, 0.03125, 0.775, 0.03125, 0.75, 0.03125, 0.75, 0.03125, 0.775, 0.0, 0.775, 0.0, 0.75, 0.9688, 0.775, 0.9688, 0.75, 1.0, 0.75, 1.0, 0.775, 0.9375, 0.775, 0.9375, 0.75, 0.9688, 0.75, 0.9688, 0.775, 0.9062, 0.775, 0.9062, 0.75, 0.9375, 0.75, 0.9375, 0.775, 0.875, 0.775, 0.875, 0.75, 0.9062, 0.75, 0.9062, 0.775, 0.8438, 0.775, 0.8438, 0.75, 0.875, 0.75, 0.875, 0.775, 0.8125, 0.775, 0.8125, 0.75, 0.8438, 0.75, 0.8438, 0.775, 0.7812, 0.775, 0.7812, 0.75, 0.8125, 0.75, 0.8125, 0.775, 0.75, 0.775, 0.75, 0.75, 0.7812, 0.75, 0.7812, 0.775, 0.7188, 0.775, 0.7188, 0.75, 0.75, 0.75, 0.75, 0.775, 0.6875, 0.775, 0.6875, 0.75, 0.7188, 0.75, 0.7188, 0.775, 0.6562, 0.775, 0.6562, 0.75, 0.6875, 0.75, 0.6875, 0.775, 0.625, 0.775, 0.625, 0.75, 0.6562, 0.75, 0.6562, 0.775, 0.5938, 0.75, 0.625, 0.75, 0.625, 0.775, 0.5938, 0.775, 0.5938, 0.775, 0.5625, 0.775, 0.5625, 0.75, 0.5938, 0.75, 0.5312, 0.75, 0.5625, 0.75, 0.5625, 0.775, 0.5312, 0.775, 0.5, 0.75, 0.5312, 0.75, 0.5312, 0.775, 0.5, 0.775, 0.5, 0.775, 0.4688, 0.775, 0.4688, 0.75, 0.5, 0.75, 0.4688, 0.775, 0.4375, 0.775, 0.4375, 0.75, 0.4688, 0.75, 0.4375, 0.775, 0.4062, 0.775, 0.4062, 0.75, 0.4375, 0.75, 0.4062, 0.775, 0.375, 0.775, 0.375, 0.75, 0.4062, 0.75, 0.375, 0.775, 0.3438, 0.775, 0.3438, 0.75, 0.375, 0.75, 0.3438, 0.775, 0.3125, 0.775, 0.3125, 0.75, 0.3438, 0.75, 0.2812, 0.75, 0.3125, 0.75, 0.3125, 0.775, 0.2812, 0.775, 0.25, 0.75, 0.2812, 0.75, 0.2812, 0.775, 0.25, 0.775, 0.2188, 0.75, 0.25, 0.75, 0.25, 0.775, 0.2188, 0.775, 0.1875, 0.75, 0.2188, 0.75, 0.2188, 0.775, 0.1875, 0.775, 0.1562, 0.75, 0.1875, 0.75, 0.1875, 0.775, 0.1562, 0.775, 0.125, 0.75, 0.1562, 0.75, 0.1562, 0.775, 0.125, 0.775, 0.09375, 0.775, 0.09375, 0.75, 0.125, 0.75, 0.125, 0.775, 0.0625, 0.775, 0.0625, 0.75, 0.09375, 0.75, 0.09375, 0.775, 0.03125, 0.775, 0.03125, 0.75, 0.0625, 0.75, 0.0625, 0.775, 0.03125, 0.775, 0.0, 0.775, 0.0, 0.75, 0.03125, 0.75, 1.0, 0.75, 1.0, 0.775, 0.9688, 0.775, 0.9688, 0.75, 0.9688, 0.75, 0.9688, 0.775, 0.9375, 0.775, 0.9375, 0.75, 0.9375, 0.75, 0.9375, 0.775, 0.9062, 0.775, 0.9062, 0.75, 0.9062, 0.75, 0.9062, 0.775, 0.875, 0.775, 0.875, 0.75, 0.875, 0.75, 0.875, 0.775, 0.8438, 0.775, 0.8438, 0.75, 0.8438, 0.75, 0.8438, 0.775, 0.8125, 0.775, 0.8125, 0.75, 0.8125, 0.75, 0.8125, 0.775, 0.7812, 0.775, 0.7812, 0.75, 0.7812, 0.75, 0.7812, 0.775, 0.75, 0.775, 0.75, 0.75, 0.75, 0.75, 0.75, 0.775, 0.7188, 0.775, 0.7188, 0.75, 0.7188, 0.75, 0.7188, 0.775, 0.6875, 0.775, 0.6875, 0.75, 0.6875, 0.75, 0.6875, 0.775, 0.6562, 0.775, 0.6562, 0.75, 0.6562, 0.75, 0.6562, 0.775, 0.625, 0.775, 0.625, 0.75, 0.5938, 0.75, 0.625, 0.75, 0.625, 0.775, 0.5938, 0.775, 0.5938, 0.775, 0.5625, 0.775, 0.5625, 0.75, 0.5938, 0.75, 0.5625, 0.775, 0.5312, 0.775, 0.5312, 0.75, 0.5625, 0.75, 0.5, 0.75, 0.5312, 0.75, 0.5312, 0.775, 0.5, 0.775, 0.4688, 0.75, 0.5, 0.75, 0.5, 0.775, 0.4688, 0.775, 0.4375, 0.75, 0.4688, 0.75, 0.4688, 0.775, 0.4375, 0.775, 0.4062, 0.75, 0.4375, 0.75, 0.4375, 0.775, 0.4062, 0.775, 0.375, 0.75, 0.4062, 0.75, 0.4062, 0.775, 0.375, 0.775, 0.3438, 0.75, 0.375, 0.75, 0.375, 0.775, 0.3438, 0.775, 0.3125, 0.75, 0.3438, 0.75, 0.3438, 0.775, 0.3125, 0.775, 0.2812, 0.75, 0.3125, 0.75, 0.3125, 0.775, 0.2812, 0.775, 0.25, 0.75, 0.2812, 0.75, 0.2812, 0.775, 0.25, 0.775, 0.2188, 0.75, 0.25, 0.75, 0.25, 0.775, 0.2188, 0.775, 0.1875, 0.75, 0.2188, 0.75, 0.2188, 0.775, 0.1875, 0.775, 0.1562, 0.75, 0.1875, 0.75, 0.1875, 0.775, 0.1562, 0.775, 0.125, 0.75, 0.1562, 0.75, 0.1562, 0.775, 0.125, 0.775, 0.125, 0.75, 0.125, 0.775, 0.09375, 0.775, 0.09375, 0.75, 0.09375, 0.75, 0.09375, 0.775, 0.0625, 0.775, 0.0625, 0.75, 0.0625, 0.75, 0.0625, 0.775, 0.03125, 0.775, 0.03125, 0.75, 0.03125, 0.75, 0.03125, 0.775, 0.0, 0.775, 0.0, 0.75])
me_plane_003.use_remesh_fix_poles = True
me_plane_003.use_remesh_preserve_attributes = False
me_plane_003.update()

# ---- objects
ob_plane = bpy.data.objects.new('Plane', me_plane_002)
ob_plane_001 = bpy.data.objects.new('Plane.001', me_plane_003)

# ---- transforms, parenting, visibility, modifiers, constraints
ob_plane.location = (0.0, 0.0, 0.0)
ob_plane_001.location = (0.0, 0.0, 0.0)

# ---- collection membership
col_collection.objects.link(ob_plane)
col_collection.objects.link(ob_plane_001)

# ---- scene / render settings (as saved in the file)
scene.frame_start = 1; scene.frame_end = 250; scene.frame_set(1)
scene.render.engine = 'BLENDER_EEVEE_NEXT'
scene.cycles.use_denoising = False
scene.cycles.samples = 128
scene.cycles.sampling_pattern = 'TABULATED_SOBOL'
scene.cycles.use_adaptive_sampling = False
scene.cycles.use_light_tree = False
scene.view_settings.view_transform = 'Filmic'
bpy.context.view_layer.update()

# ---- added for rendering (the .blend has no active camera and no usable light): camera, sun
cam_auto = bpy.data.cameras.new('AutoCamera')
cam_auto.lens = 50.0
cam_auto.sensor_width = 36.0
cam_auto.clip_end = 2012.69
ob_auto_camera = bpy.data.objects.new('AutoCamera', cam_auto)
scene.collection.objects.link(ob_auto_camera)
ob_auto_camera.location = (114.684, -134.12, 120.247)
ob_auto_camera.rotation_euler = (1.09748, -7.21219e-08, 0.694738)
scene.camera = ob_auto_camera
light_auto_sun = bpy.data.lights.new('AutoSun', 'SUN')
light_auto_sun.energy = 3.0
light_auto_sun.angle = 0.0523599
ob_auto_sun = bpy.data.objects.new('AutoSun', light_auto_sun)
scene.collection.objects.link(ob_auto_sun)
ob_auto_sun.rotation_euler = (0.872665, 0.174533, 0.523599)
bpy.context.view_layer.update()
